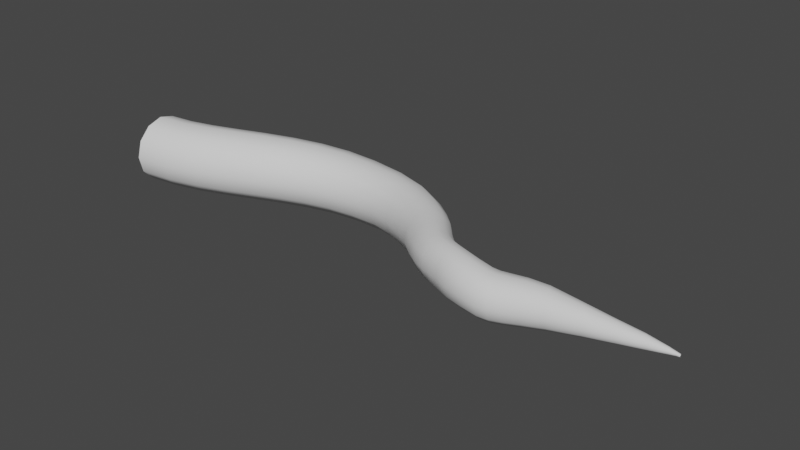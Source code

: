 # Source: root.blend  (saved by Blender 3.4.6; exported with 4.5.12 LTS)
import bpy
from mathutils import Matrix  # noqa: F401  (used for matrix-valued properties, if any)

bpy.ops.wm.read_factory_settings(use_empty=True)
scene = bpy.context.scene
scene.name = 'Scene'

# ---- world
world_world = bpy.data.worlds.new('World'); scene.world = world_world
world_world.use_nodes = True; world_world.node_tree.nodes.clear()
_N = world_world.node_tree.nodes; _L = world_world.node_tree.links
n0 = _N.new('ShaderNodeOutputWorld'); n0.name = 'World Output'; n0.location = (300, 300)
n1 = _N.new('ShaderNodeBackground'); n1.name = 'Background'; n1.location = (10, 300)
n1.inputs[0].default_value = (0.05088, 0.05088, 0.05088, 1.0)
_L.new(n1.outputs[0], n0.inputs[0])
n0.is_active_output = True
world_world.color = (0.05088, 0.05088, 0.05088)
world_world.use_sun_shadow = False
world_world.sun_shadow_jitter_overblur = 0.0

# ---- meshes
me_root = bpy.data.meshes.new('root')
me_root.from_pydata([(-1.009, 0.1409, 0.08149), (-1.002, 0.0816, 0.1411), (-0.9952, 0.0003926, 0.163), (-0.9892, -0.08092, 0.1411), (-0.9862, -0.1406, 0.08149), (-0.9868, -0.1625, 1.277e-07), (-0.991, -0.1409, -0.08149), (-0.9976, -0.0816, -0.1411), (-1.005, -0.0003926, -0.163), (-1.011, 0.08092, -0.1411), (-1.014, 0.1406, -0.08149), (-1.013, 0.1625, -1.567e-07), (-0.9073, 0.1614, 0.07676), (-0.8864, 0.1047, 0.1359), (-0.8615, 0.02667, 0.1571), (-0.8392, -0.05184, 0.1345), (-0.8255, -0.1097, 0.07421), (-0.8241, -0.1314, -0.007699), (-0.8354, -0.1111, -0.08917), (-0.8564, -0.05417, -0.1483), (-0.8814, 0.02396, -0.1693), (-0.9036, 0.1023, -0.1466), (-0.9173, 0.1601, -0.08627), (-0.9186, 0.1817, -0.004549), (-0.8078, 0.2034, 0.06907), (-0.7766, 0.1505, 0.1278), (-0.7388, 0.07703, 0.1482), (-0.7046, 0.002652, 0.1247), (-0.6831, -0.05263, 0.06344), (-0.6802, -0.07388, -0.01908), (-0.6967, -0.05534, -0.1006), (-0.7281, -0.002064, -0.1593), (-0.7659, 0.07154, -0.1793), (-0.8, 0.1457, -0.1555), (-0.8213, 0.2006, -0.09433), (-0.8242, 0.2217, -0.01219), (-0.7009, 0.264, 0.05859), (-0.665, 0.2133, 0.117), (-0.6214, 0.1426, 0.1368), (-0.5818, 0.07091, 0.1126), (-0.5569, 0.01743, 0.05088), (-0.5533, -0.003428, -0.03186), (-0.5719, 0.01392, -0.1134), (-0.6078, 0.06482, -0.1718), (-0.6515, 0.1355, -0.1914), (-0.691, 0.2071, -0.1671), (-0.716, 0.2604, -0.1054), (-0.7196, 0.2812, -0.02279), (-0.5823, 0.3361, 0.04599), (-0.5469, 0.2851, 0.1044), (-0.504, 0.2142, 0.124), (-0.4653, 0.1424, 0.09973), (-0.4412, 0.08901, 0.03813), (-0.4377, 0.06829, -0.04421), (-0.4554, 0.08577, -0.1255), (-0.4903, 0.1367, -0.1839), (-0.5331, 0.2076, -0.2038), (-0.5721, 0.2794, -0.1797), (-0.5969, 0.3328, -0.118), (-0.6006, 0.3536, -0.03543), (-0.4503, 0.4084, 0.03262), (-0.4198, 0.3553, 0.09081), (-0.3829, 0.2821, 0.1107), (-0.3498, 0.2083, 0.08706), (-0.3293, 0.1538, 0.02639), (-0.3264, 0.133, -0.05499), (-0.3414, 0.1516, -0.1356), (-0.3712, 0.2045, -0.1939), (-0.4079, 0.2776, -0.2142), (-0.4415, 0.3515, -0.1909), (-0.4629, 0.4061, -0.1301), (-0.4661, 0.427, -0.04829), (-0.306, 0.4669, 0.02031), (-0.2833, 0.412, 0.07784), (-0.2557, 0.3368, 0.0981), (-0.231, 0.2612, 0.07561), (-0.2161, 0.2055, 0.0165), (-0.214, 0.1848, -0.0633), (-0.2251, 0.2046, -0.1426), (-0.2473, 0.2594, -0.2002), (-0.2745, 0.3348, -0.2206), (-0.2996, 0.4103, -0.1982), (-0.3156, 0.4657, -0.139), (-0.3178, 0.4865, -0.05909), (-0.1508, 0.5003, 0.011), (-0.1368, 0.4455, 0.06716), (-0.1196, 0.3703, 0.0875), (-0.1045, 0.2947, 0.06631), (-0.09549, 0.239, 0.009201), (-0.09437, 0.2186, -0.06842), (-0.1013, 0.239, -0.1457), (-0.115, 0.2944, -0.2019), (-0.1318, 0.3699, -0.2217), (-0.1473, 0.445, -0.2001), (-0.1572, 0.4997, -0.1431), (-0.1583, 0.5201, -0.06591), (0.01615, 0.5031, 0.006066), (0.02207, 0.4501, 0.06025), (0.03026, 0.3773, 0.08021), (0.03816, 0.3045, 0.06016), (0.04306, 0.2515, 0.005231), (0.04351, 0.2321, -0.06974), (0.03963, 0.2515, -0.1444), (0.03212, 0.3044, -0.1985), (0.02376, 0.3772, -0.2174), (0.017, 0.4499, -0.1965), (0.01296, 0.5027, -0.1418), (0.01288, 0.5222, -0.06778), (0.2023, 0.4755, 0.006192), (0.2021, 0.4263, 0.05814), (0.2004, 0.3585, 0.07732), (0.1965, 0.29, 0.05814), (0.1923, 0.2396, 0.005382), (0.1908, 0.2213, -0.06669), (0.1933, 0.2401, -0.1384), (0.1974, 0.2904, -0.1901), (0.2003, 0.3583, -0.2081), (0.2015, 0.4258, -0.188), (0.2016, 0.475, -0.1354), (0.202, 0.4933, -0.06454), (0.3796, 0.4168, 0.01166), (0.3693, 0.3702, 0.06144), (0.3545, 0.3058, 0.07971), (0.338, 0.2406, 0.06115), (0.3252, 0.1926, 0.01038), (0.3217, 0.1752, -0.05888), (0.3294, 0.1933, -0.1277), (0.3445, 0.2415, -0.1773), (0.361, 0.3062, -0.1944), (0.3743, 0.3701, -0.1748), (0.3822, 0.4166, -0.1243), (0.3842, 0.4337, -0.05619), (0.5056, 0.3377, 0.02052), (0.4938, 0.2953, 0.06794), (0.4766, 0.2363, 0.08534), (0.457, 0.176, 0.06747), (0.4411, 0.1311, 0.01867), (0.4358, 0.1145, -0.04784), (0.4448, 0.1313, -0.1137), (0.4628, 0.1761, -0.1609), (0.4824, 0.2358, -0.1767), (0.4983, 0.2944, -0.1576), (0.5079, 0.337, -0.1091), (0.5105, 0.3528, -0.0441), (0.5978, 0.2627, 0.03027), (0.5875, 0.2247, 0.07551), (0.5716, 0.17, 0.09202), (0.5527, 0.1075, 0.07471), (0.5378, 0.05921, 0.02765), (0.5326, 0.04679, -0.0364), (0.5402, 0.07111, -0.09959), (0.5566, 0.1148, -0.1444), (0.5746, 0.1692, -0.1591), (0.5895, 0.2226, -0.1403), (0.5988, 0.2613, -0.09365), (0.6016, 0.276, -0.03145), (0.6726, 0.1899, 0.04018), (0.6638, 0.1482, 0.08364), (0.6512, 0.0872, 0.09935), (0.6389, 0.02176, 0.08237), (0.6306, -0.02528, 0.03666), (0.6261, -0.03286, -0.0254), (0.6283, -0.001837, -0.08642), (0.6393, 0.05005, -0.1295), (0.6537, 0.1064, -0.1432), (0.6658, 0.1568, -0.1246), (0.673, 0.1923, -0.07929), (0.6756, 0.2049, -0.01926), (0.7382, 0.1114, 0.04955), (0.7319, 0.07004, 0.09166), (0.7236, 0.01294, 0.1067), (0.7161, -0.04627, 0.08991), (0.7106, -0.08769, 0.04524), (0.7062, -0.09227, -0.01525), (0.7058, -0.06237, -0.07459), (0.7122, -0.01287, -0.1163), (0.723, 0.04162, -0.1294), (0.7328, 0.08956, -0.1111), (0.7387, 0.1211, -0.06676), (0.7404, 0.1292, -0.008235), (0.799, 0.05072, 0.05758), (0.7941, 0.0131, 0.09873), (0.7872, -0.03702, 0.1133), (0.7801, -0.08745, 0.09673), (0.7742, -0.1221, 0.05295), (0.7703, -0.1277, -0.006229), (0.7704, -0.1036, -0.06428), (0.7757, -0.06035, -0.1051), (0.7846, -0.0106, -0.1179), (0.7933, 0.03365, -0.09998), (0.799, 0.0621, -0.05653), (0.8008, 0.06819, 0.0009255), (0.8533, 0.01284, 0.0634), (0.8485, -0.0222, 0.104), (0.842, -0.06766, 0.1184), (0.835, -0.1125, 0.1021), (0.829, -0.1437, 0.0592), (0.8258, -0.1512, 0.001187), (0.8267, -0.1328, -0.05585), (0.8316, -0.09504, -0.09618), (0.8391, -0.04867, -0.1091), (0.8471, -0.005676, -0.09165), (0.8529, 0.02266, -0.04896), (0.8549, 0.02917, 0.007573), (0.9035, -0.008087, 0.06636), (0.8995, -0.04312, 0.1065), (0.894, -0.08882, 0.1209), (0.8883, -0.1336, 0.1051), (0.8836, -0.1654, 0.06307), (0.8814, -0.1752, 0.006161), (0.8821, -0.16, -0.04998), (0.8856, -0.124, -0.08992), (0.8912, -0.077, -0.103), (0.8975, -0.03195, -0.08612), (0.9026, -0.001145, -0.04431), (0.9047, 0.007362, 0.01132), (0.9553, -0.02332, 0.06635), (0.9542, -0.06011, 0.1058), (0.9522, -0.1094, 0.1197), (0.9496, -0.158, 0.1042), (0.9471, -0.1926, 0.06313), (0.9456, -0.2037, 0.007482), (0.9451, -0.1882, -0.04751), (0.9458, -0.1504, -0.08683), (0.9478, -0.1009, -0.09994), (0.9505, -0.05301, -0.08365), (0.9532, -0.0193, -0.04263), (0.9549, -0.008463, 0.01215), (1.016, -0.03786, 0.06316), (1.02, -0.07608, 0.1015), (1.023, -0.1267, 0.1148), (1.024, -0.1762, 0.09913), (1.024, -0.2112, 0.05866), (1.023, -0.2218, 0.004208), (1.021, -0.2053, -0.04947), (1.018, -0.1664, -0.08784), (1.015, -0.1157, -0.1006), (1.013, -0.06677, -0.08453), (1.012, -0.03259, -0.04407), (1.014, -0.02202, 0.00992), (1.083, -0.04541, 0.05582), (1.089, -0.08426, 0.09304), (1.097, -0.1355, 0.1054), (1.104, -0.1853, 0.08952), (1.108, -0.2202, 0.04958), (1.109, -0.2308, -0.003738), (1.106, -0.2141, -0.05606), (1.1, -0.1748, -0.09328), (1.093, -0.1235, -0.1054), (1.086, -0.07411, -0.08933), (1.081, -0.03967, -0.04938), (1.08, -0.02917, 0.003719), (1.116, -0.04299, 0.05353), (1.124, -0.08132, 0.09004), (1.136, -0.1315, 0.1019), (1.148, -0.1801, 0.08587), (1.156, -0.2141, 0.04642), (1.159, -0.2243, -0.005928), (1.156, -0.2081, -0.05715), (1.148, -0.1699, -0.09358), (1.137, -0.1198, -0.1055), (1.125, -0.07124, -0.08966), (1.116, -0.03721, -0.05027), (1.113, -0.02685, 0.002149), (1.165, -0.03356, 0.05402), (1.174, -0.07075, 0.08957), (1.187, -0.1193, 0.101), (1.201, -0.1662, 0.08535), (1.211, -0.1988, 0.047), (1.215, -0.2085, -0.003754), (1.213, -0.1929, -0.05339), (1.204, -0.156, -0.08876), (1.191, -0.1078, -0.1005), (1.178, -0.06086, -0.08529), (1.167, -0.02791, -0.04711), (1.162, -0.01787, 0.003918), (1.229, -0.02175, 0.05579), (1.238, -0.05729, 0.0897), (1.252, -0.1036, 0.1004), (1.267, -0.1482, 0.08529), (1.278, -0.1791, 0.04876), (1.283, -0.1883, 0.0006842), (1.281, -0.1735, -0.04625), (1.272, -0.1388, -0.0798), (1.258, -0.09307, -0.09113), (1.244, -0.04837, -0.07698), (1.233, -0.01671, -0.04079), (1.227, -0.006884, 0.007886), (1.319, -0.01456, 0.05517), (1.329, -0.04683, 0.08541), (1.343, -0.08874, 0.09432), (1.359, -0.1285, 0.0801), (1.372, -0.1556, 0.04739), (1.378, -0.1636, 0.005244), (1.377, -0.1507, -0.03557), (1.368, -0.1206, -0.06496), (1.354, -0.08032, -0.07545), (1.338, -0.04014, -0.06358), (1.325, -0.01098, -0.03169), (1.318, -0.001415, 0.01197), (1.459, -0.02033, 0.04585), (1.469, -0.04536, 0.06832), (1.485, -0.0774, 0.07407), (1.501, -0.1071, 0.06251), (1.513, -0.1269, 0.03792), (1.519, -0.1326, 0.007133), (1.519, -0.1233, -0.02241), (1.512, -0.1015, -0.04383), (1.498, -0.07194, -0.0519), (1.483, -0.04174, -0.04358), (1.468, -0.01893, -0.02016), (1.459, -0.0106, 0.01284), (1.604, -0.02553, 0.03421), (1.612, -0.04315, 0.04973), (1.624, -0.06553, 0.05354), (1.635, -0.08623, 0.04545), (1.644, -0.1, 0.02825), (1.649, -0.1041, 0.006763), (1.648, -0.09756, -0.01387), (1.643, -0.08234, -0.02879), (1.634, -0.06174, -0.03426), (1.623, -0.0407, -0.02841), (1.612, -0.02475, -0.01207), (1.605, -0.01882, 0.01102), (1.722, -0.02553, 0.02411), (1.731, -0.03787, 0.03394), (1.741, -0.05276, 0.03552), (1.751, -0.06571, 0.02929), (1.759, -0.07375, 0.01792), (1.763, -0.07573, 0.004562), (1.763, -0.07165, -0.007919), (1.759, -0.06269, -0.01717), (1.752, -0.05012, -0.02087), (1.742, -0.03666, -0.01777), (1.732, -0.02581, -0.007418), (1.724, -0.02122, 0.008076), (1.822, -0.0313, 0.01134), (1.825, -0.03724, 0.01636), (1.828, -0.04466, 0.01723), (1.832, -0.05123, 0.01428), (1.834, -0.05542, 0.008725), (1.835, -0.05644, 0.002049), (1.835, -0.05445, -0.004182), (1.834, -0.04989, -0.008781), (1.831, -0.04354, -0.01066), (1.828, -0.03677, -0.009043), (1.825, -0.03133, -0.003939), (1.822, -0.02908, 0.003645), (1.859, -0.035, 0.005431), (1.86, -0.03814, 0.008273), (1.86, -0.04225, 0.009067), (1.861, -0.04612, 0.007691), (1.861, -0.04876, 0.004634), (1.861, -0.04956, 0.0007463), (1.861, -0.04841, -0.003007), (1.86, -0.04558, -0.00573), (1.86, -0.04174, -0.006737), (1.859, -0.03781, -0.005692), (1.859, -0.03486, -0.002753), (1.859, -0.03379, 0.001346), (1.873, -0.03651, 0.003252), (1.873, -0.0389, 0.00551), (1.873, -0.04208, 0.006291), (1.872, -0.04522, 0.005386), (1.872, -0.04745, 0.003039), (1.871, -0.0482, -0.0001232), (1.871, -0.04725, -0.003252), (1.871, -0.04486, -0.00551), (1.871, -0.04168, -0.006291), (1.871, -0.03854, -0.005386), (1.872, -0.03631, -0.003039), (1.872, -0.03556, 0.0001232)], [], [(0, 12, 23, 11), (1, 13, 12, 0), (2, 14, 13, 1), (3, 15, 14, 2), (4, 16, 15, 3), (5, 17, 16, 4), (6, 18, 17, 5), (7, 19, 18, 6), (8, 20, 19, 7), (9, 21, 20, 8), (10, 22, 21, 9), (11, 23, 22, 10), (12, 24, 35, 23), (13, 25, 24, 12), (14, 26, 25, 13), (15, 27, 26, 14), (16, 28, 27, 15), (17, 29, 28, 16), (18, 30, 29, 17), (19, 31, 30, 18), (20, 32, 31, 19), (21, 33, 32, 20), (22, 34, 33, 21), (23, 35, 34, 22), (24, 36, 47, 35), (25, 37, 36, 24), (26, 38, 37, 25), (27, 39, 38, 26), (28, 40, 39, 27), (29, 41, 40, 28), (30, 42, 41, 29), (31, 43, 42, 30), (32, 44, 43, 31), (33, 45, 44, 32), (34, 46, 45, 33), (35, 47, 46, 34), (36, 48, 59, 47), (37, 49, 48, 36), (38, 50, 49, 37), (39, 51, 50, 38), (40, 52, 51, 39), (41, 53, 52, 40), (42, 54, 53, 41), (43, 55, 54, 42), (44, 56, 55, 43), (45, 57, 56, 44), (46, 58, 57, 45), (47, 59, 58, 46), (48, 60, 71, 59), (49, 61, 60, 48), (50, 62, 61, 49), (51, 63, 62, 50), (52, 64, 63, 51), (53, 65, 64, 52), (54, 66, 65, 53), (55, 67, 66, 54), (56, 68, 67, 55), (57, 69, 68, 56), (58, 70, 69, 57), (59, 71, 70, 58), (60, 72, 83, 71), (61, 73, 72, 60), (62, 74, 73, 61), (63, 75, 74, 62), (64, 76, 75, 63), (65, 77, 76, 64), (66, 78, 77, 65), (67, 79, 78, 66), (68, 80, 79, 67), (69, 81, 80, 68), (70, 82, 81, 69), (71, 83, 82, 70), (72, 84, 95, 83), (73, 85, 84, 72), (74, 86, 85, 73), (75, 87, 86, 74), (76, 88, 87, 75), (77, 89, 88, 76), (78, 90, 89, 77), (79, 91, 90, 78), (80, 92, 91, 79), (81, 93, 92, 80), (82, 94, 93, 81), (83, 95, 94, 82), (84, 96, 107, 95), (85, 97, 96, 84), (86, 98, 97, 85), (87, 99, 98, 86), (88, 100, 99, 87), (89, 101, 100, 88), (90, 102, 101, 89), (91, 103, 102, 90), (92, 104, 103, 91), (93, 105, 104, 92), (94, 106, 105, 93), (95, 107, 106, 94), (96, 108, 119, 107), (97, 109, 108, 96), (98, 110, 109, 97), (99, 111, 110, 98), (100, 112, 111, 99), (101, 113, 112, 100), (102, 114, 113, 101), (103, 115, 114, 102), (104, 116, 115, 103), (105, 117, 116, 104), (106, 118, 117, 105), (107, 119, 118, 106), (108, 120, 131, 119), (109, 121, 120, 108), (110, 122, 121, 109), (111, 123, 122, 110), (112, 124, 123, 111), (113, 125, 124, 112), (114, 126, 125, 113), (115, 127, 126, 114), (116, 128, 127, 115), (117, 129, 128, 116), (118, 130, 129, 117), (119, 131, 130, 118), (120, 132, 143, 131), (121, 133, 132, 120), (122, 134, 133, 121), (123, 135, 134, 122), (124, 136, 135, 123), (125, 137, 136, 124), (126, 138, 137, 125), (127, 139, 138, 126), (128, 140, 139, 127), (129, 141, 140, 128), (130, 142, 141, 129), (131, 143, 142, 130), (132, 144, 155, 143), (133, 145, 144, 132), (134, 146, 145, 133), (135, 147, 146, 134), (136, 148, 147, 135), (137, 149, 148, 136), (138, 150, 149, 137), (139, 151, 150, 138), (140, 152, 151, 139), (141, 153, 152, 140), (142, 154, 153, 141), (143, 155, 154, 142), (144, 156, 167, 155), (145, 157, 156, 144), (146, 158, 157, 145), (147, 159, 158, 146), (148, 160, 159, 147), (149, 161, 160, 148), (150, 162, 161, 149), (151, 163, 162, 150), (152, 164, 163, 151), (153, 165, 164, 152), (154, 166, 165, 153), (155, 167, 166, 154), (156, 168, 179, 167), (157, 169, 168, 156), (158, 170, 169, 157), (159, 171, 170, 158), (160, 172, 171, 159), (161, 173, 172, 160), (162, 174, 173, 161), (163, 175, 174, 162), (164, 176, 175, 163), (165, 177, 176, 164), (166, 178, 177, 165), (167, 179, 178, 166), (168, 180, 191, 179), (169, 181, 180, 168), (170, 182, 181, 169), (171, 183, 182, 170), (172, 184, 183, 171), (173, 185, 184, 172), (174, 186, 185, 173), (175, 187, 186, 174), (176, 188, 187, 175), (177, 189, 188, 176), (178, 190, 189, 177), (179, 191, 190, 178), (180, 192, 203, 191), (181, 193, 192, 180), (182, 194, 193, 181), (183, 195, 194, 182), (184, 196, 195, 183), (185, 197, 196, 184), (186, 198, 197, 185), (187, 199, 198, 186), (188, 200, 199, 187), (189, 201, 200, 188), (190, 202, 201, 189), (191, 203, 202, 190), (192, 204, 215, 203), (193, 205, 204, 192), (194, 206, 205, 193), (195, 207, 206, 194), (196, 208, 207, 195), (197, 209, 208, 196), (198, 210, 209, 197), (199, 211, 210, 198), (200, 212, 211, 199), (201, 213, 212, 200), (202, 214, 213, 201), (203, 215, 214, 202), (204, 216, 227, 215), (205, 217, 216, 204), (206, 218, 217, 205), (207, 219, 218, 206), (208, 220, 219, 207), (209, 221, 220, 208), (210, 222, 221, 209), (211, 223, 222, 210), (212, 224, 223, 211), (213, 225, 224, 212), (214, 226, 225, 213), (215, 227, 226, 214), (216, 228, 239, 227), (217, 229, 228, 216), (218, 230, 229, 217), (219, 231, 230, 218), (220, 232, 231, 219), (221, 233, 232, 220), (222, 234, 233, 221), (223, 235, 234, 222), (224, 236, 235, 223), (225, 237, 236, 224), (226, 238, 237, 225), (227, 239, 238, 226), (228, 240, 251, 239), (229, 241, 240, 228), (230, 242, 241, 229), (231, 243, 242, 230), (232, 244, 243, 231), (233, 245, 244, 232), (234, 246, 245, 233), (235, 247, 246, 234), (236, 248, 247, 235), (237, 249, 248, 236), (238, 250, 249, 237), (239, 251, 250, 238), (240, 252, 263, 251), (241, 253, 252, 240), (242, 254, 253, 241), (243, 255, 254, 242), (244, 256, 255, 243), (245, 257, 256, 244), (246, 258, 257, 245), (247, 259, 258, 246), (248, 260, 259, 247), (249, 261, 260, 248), (250, 262, 261, 249), (251, 263, 262, 250), (252, 264, 275, 263), (253, 265, 264, 252), (254, 266, 265, 253), (255, 267, 266, 254), (256, 268, 267, 255), (257, 269, 268, 256), (258, 270, 269, 257), (259, 271, 270, 258), (260, 272, 271, 259), (261, 273, 272, 260), (262, 274, 273, 261), (263, 275, 274, 262), (264, 276, 287, 275), (265, 277, 276, 264), (266, 278, 277, 265), (267, 279, 278, 266), (268, 280, 279, 267), (269, 281, 280, 268), (270, 282, 281, 269), (271, 283, 282, 270), (272, 284, 283, 271), (273, 285, 284, 272), (274, 286, 285, 273), (275, 287, 286, 274), (276, 288, 299, 287), (277, 289, 288, 276), (278, 290, 289, 277), (279, 291, 290, 278), (280, 292, 291, 279), (281, 293, 292, 280), (282, 294, 293, 281), (283, 295, 294, 282), (284, 296, 295, 283), (285, 297, 296, 284), (286, 298, 297, 285), (287, 299, 298, 286), (288, 300, 311, 299), (289, 301, 300, 288), (290, 302, 301, 289), (291, 303, 302, 290), (292, 304, 303, 291), (293, 305, 304, 292), (294, 306, 305, 293), (295, 307, 306, 294), (296, 308, 307, 295), (297, 309, 308, 296), (298, 310, 309, 297), (299, 311, 310, 298), (300, 312, 323, 311), (301, 313, 312, 300), (302, 314, 313, 301), (303, 315, 314, 302), (304, 316, 315, 303), (305, 317, 316, 304), (306, 318, 317, 305), (307, 319, 318, 306), (308, 320, 319, 307), (309, 321, 320, 308), (310, 322, 321, 309), (311, 323, 322, 310), (312, 324, 335, 323), (313, 325, 324, 312), (314, 326, 325, 313), (315, 327, 326, 314), (316, 328, 327, 315), (317, 329, 328, 316), (318, 330, 329, 317), (319, 331, 330, 318), (320, 332, 331, 319), (321, 333, 332, 320), (322, 334, 333, 321), (323, 335, 334, 322), (324, 336, 347, 335), (325, 337, 336, 324), (326, 338, 337, 325), (327, 339, 338, 326), (328, 340, 339, 327), (329, 341, 340, 328), (330, 342, 341, 329), (331, 343, 342, 330), (332, 344, 343, 331), (333, 345, 344, 332), (334, 346, 345, 333), (335, 347, 346, 334), (336, 348, 359, 347), (337, 349, 348, 336), (338, 350, 349, 337), (339, 351, 350, 338), (340, 352, 351, 339), (341, 353, 352, 340), (342, 354, 353, 341), (343, 355, 354, 342), (344, 356, 355, 343), (345, 357, 356, 344), (346, 358, 357, 345), (347, 359, 358, 346), (348, 360, 371, 359), (349, 361, 360, 348), (350, 362, 361, 349), (351, 363, 362, 350), (352, 364, 363, 351), (353, 365, 364, 352), (354, 366, 365, 353), (355, 367, 366, 354), (356, 368, 367, 355), (357, 369, 368, 356), (358, 370, 369, 357), (359, 371, 370, 358)])
me_root.polygons.foreach_set('use_smooth', [True] * 360)
_uv = me_root.uv_layers.new(name='UVMap')
_uv.uv.foreach_set('vector', [-5.96e-08, 0.0, -5.96e-08, 0.03333, 0.08333, 0.03333, 0.08333, 5.96e-08, 0.9167, -5.96e-08, 0.9167, 0.03333, 1.0, 0.03333, 1.0, -5.96e-08, 0.8333, 0.0, 0.8333, 0.03333, 0.9167, 0.03333, 0.9167, -5.96e-08, 0.75, 0.0, 0.75, 0.03333, 0.8333, 0.03333, 0.8333, 0.0, 0.6667, 0.0, 0.6667, 0.03333, 0.75, 0.03333, 0.75, 0.0, 0.5833, 0.0, 0.5833, 0.03333, 0.6667, 0.03333, 0.6667, 0.0, 0.5, 0.0, 0.5, 0.03333, 0.5833, 0.03333, 0.5833, 0.0, 0.4167, 0.0, 0.4167, 0.03333, 0.5, 0.03333, 0.5, 0.0, 0.3333, 0.0, 0.3333, 0.03333, 0.4167, 0.03333, 0.4167, 0.0, 0.25, 0.0, 0.25, 0.03333, 0.3333, 0.03333, 0.3333, 0.0, 0.1667, 5.96e-08, 0.1667, 0.03333, 0.25, 0.03333, 0.25, 0.0, 0.08333, 5.96e-08, 0.08333, 0.03333, 0.1667, 0.03333, 0.1667, 5.96e-08, -5.96e-08, 0.03333, -5.96e-08, 0.06667, 0.08333, 0.06667, 0.08333, 0.03333, 0.9167, 0.03333, 0.9167, 0.06667, 1.0, 0.06667, 1.0, 0.03333, 0.8333, 0.03333, 0.8333, 0.06667, 0.9167, 0.06667, 0.9167, 0.03333, 0.75, 0.03333, 0.75, 0.06667, 0.8333, 0.06667, 0.8333, 0.03333, 0.6667, 0.03333, 0.6667, 0.06667, 0.75, 0.06667, 0.75, 0.03333, 0.5833, 0.03333, 0.5833, 0.06667, 0.6667, 0.06667, 0.6667, 0.03333, 0.5, 0.03333, 0.5, 0.06667, 0.5833, 0.06667, 0.5833, 0.03333, 0.4167, 0.03333, 0.4167, 0.06667, 0.5, 0.06667, 0.5, 0.03333, 0.3333, 0.03333, 0.3333, 0.06667, 0.4167, 0.06667, 0.4167, 0.03333, 0.25, 0.03333, 0.25, 0.06667, 0.3333, 0.06667, 0.3333, 0.03333, 0.1667, 0.03333, 0.1667, 0.06667, 0.25, 0.06667, 0.25, 0.03333, 0.08333, 0.03333, 0.08333, 0.06667, 0.1667, 0.06667, 0.1667, 0.03333, -5.96e-08, 0.06667, -5.96e-08, 0.1, 0.08333, 0.1, 0.08333, 0.06667, 0.9167, 0.06667, 0.9167, 0.1, 1.0, 0.1, 1.0, 0.06667, 0.8333, 0.06667, 0.8333, 0.1, 0.9167, 0.1, 0.9167, 0.06667, 0.75, 0.06667, 0.75, 0.1, 0.8333, 0.1, 0.8333, 0.06667, 0.6667, 0.06667, 0.6667, 0.1, 0.75, 0.1, 0.75, 0.06667, 0.5833, 0.06667, 0.5833, 0.1, 0.6667, 0.1, 0.6667, 0.06667, 0.5, 0.06667, 0.5, 0.1, 0.5833, 0.1, 0.5833, 0.06667, 0.4167, 0.06667, 0.4167, 0.1, 0.5, 0.1, 0.5, 0.06667, 0.3333, 0.06667, 0.3333, 0.1, 0.4167, 0.1, 0.4167, 0.06667, 0.25, 0.06667, 0.25, 0.1, 0.3333, 0.1, 0.3333, 0.06667, 0.1667, 0.06667, 0.1667, 0.1, 0.25, 0.1, 0.25, 0.06667, 0.08333, 0.06667, 0.08333, 0.1, 0.1667, 0.1, 0.1667, 0.06667, -5.96e-08, 0.1, 0.0, 0.1333, 0.08333, 0.1333, 0.08333, 0.1, 0.9167, 0.1, 0.9167, 0.1333, 1.0, 0.1333, 1.0, 0.1, 0.8333, 0.1, 0.8333, 0.1333, 0.9167, 0.1333, 0.9167, 0.1, 0.75, 0.1, 0.75, 0.1333, 0.8333, 0.1333, 0.8333, 0.1, 0.6667, 0.1, 0.6667, 0.1333, 0.75, 0.1333, 0.75, 0.1, 0.5833, 0.1, 0.5833, 0.1333, 0.6667, 0.1333, 0.6667, 0.1, 0.5, 0.1, 0.5, 0.1333, 0.5833, 0.1333, 0.5833, 0.1, 0.4167, 0.1, 0.4167, 0.1333, 0.5, 0.1333, 0.5, 0.1, 0.3333, 0.1, 0.3333, 0.1333, 0.4167, 0.1333, 0.4167, 0.1, 0.25, 0.1, 0.25, 0.1333, 0.3333, 0.1333, 0.3333, 0.1, 0.1667, 0.1, 0.1667, 0.1333, 0.25, 0.1333, 0.25, 0.1, 0.08333, 0.1, 0.08333, 0.1333, 0.1667, 0.1333, 0.1667, 0.1, 0.0, 0.1333, 0.0, 0.1667, 0.08333, 0.1667, 0.08333, 0.1333, 0.9167, 0.1333, 0.9167, 0.1667, 1.0, 0.1667, 1.0, 0.1333, 0.8333, 0.1333, 0.8333, 0.1667, 0.9167, 0.1667, 0.9167, 0.1333, 0.75, 0.1333, 0.75, 0.1667, 0.8333, 0.1667, 0.8333, 0.1333, 0.6667, 0.1333, 0.6667, 0.1667, 0.75, 0.1667, 0.75, 0.1333, 0.5833, 0.1333, 0.5833, 0.1667, 0.6667, 0.1667, 0.6667, 0.1333, 0.5, 0.1333, 0.5, 0.1667, 0.5833, 0.1667, 0.5833, 0.1333, 0.4167, 0.1333, 0.4167, 0.1667, 0.5, 0.1667, 0.5, 0.1333, 0.3333, 0.1333, 0.3333, 0.1667, 0.4167, 0.1667, 0.4167, 0.1333, 0.25, 0.1333, 0.25, 0.1667, 0.3333, 0.1667, 0.3333, 0.1333, 0.1667, 0.1333, 0.1667, 0.1667, 0.25, 0.1667, 0.25, 0.1333, 0.08333, 0.1333, 0.08333, 0.1667, 0.1667, 0.1667, 0.1667, 0.1333, 0.0, 0.1667, 0.0, 0.2, 0.08333, 0.2, 0.08333, 0.1667, 0.9167, 0.1667, 0.9167, 0.2, 1.0, 0.2, 1.0, 0.1667, 0.8333, 0.1667, 0.8333, 0.2, 0.9167, 0.2, 0.9167, 0.1667, 0.75, 0.1667, 0.75, 0.2, 0.8333, 0.2, 0.8333, 0.1667, 0.6667, 0.1667, 0.6667, 0.2, 0.75, 0.2, 0.75, 0.1667, 0.5833, 0.1667, 0.5833, 0.2, 0.6667, 0.2, 0.6667, 0.1667, 0.5, 0.1667, 0.5, 0.2, 0.5833, 0.2, 0.5833, 0.1667, 0.4167, 0.1667, 0.4167, 0.2, 0.5, 0.2, 0.5, 0.1667, 0.3333, 0.1667, 0.3333, 0.2, 0.4167, 0.2, 0.4167, 0.1667, 0.25, 0.1667, 0.25, 0.2, 0.3333, 0.2, 0.3333, 0.1667, 0.1667, 0.1667, 0.1667, 0.2, 0.25, 0.2, 0.25, 0.1667, 0.08333, 0.1667, 0.08333, 0.2, 0.1667, 0.2, 0.1667, 0.1667, 0.0, 0.2, 0.0, 0.2333, 0.08333, 0.2333, 0.08333, 0.2, 0.9167, 0.2, 0.9167, 0.2333, 1.0, 0.2333, 1.0, 0.2, 0.8333, 0.2, 0.8333, 0.2333, 0.9167, 0.2333, 0.9167, 0.2, 0.75, 0.2, 0.75, 0.2333, 0.8333, 0.2333, 0.8333, 0.2, 0.6667, 0.2, 0.6667, 0.2333, 0.75, 0.2333, 0.75, 0.2, 0.5833, 0.2, 0.5833, 0.2333, 0.6667, 0.2333, 0.6667, 0.2, 0.5, 0.2, 0.5, 0.2333, 0.5833, 0.2333, 0.5833, 0.2, 0.4167, 0.2, 0.4167, 0.2333, 0.5, 0.2333, 0.5, 0.2, 0.3333, 0.2, 0.3333, 0.2333, 0.4167, 0.2333, 0.4167, 0.2, 0.25, 0.2, 0.25, 0.2333, 0.3333, 0.2333, 0.3333, 0.2, 0.1667, 0.2, 0.1667, 0.2333, 0.25, 0.2333, 0.25, 0.2, 0.08333, 0.2, 0.08333, 0.2333, 0.1667, 0.2333, 0.1667, 0.2, 0.0, 0.2333, 0.0, 0.2667, 0.08333, 0.2667, 0.08333, 0.2333, 0.9167, 0.2333, 0.9167, 0.2667, 1.0, 0.2667, 1.0, 0.2333, 0.8333, 0.2333, 0.8333, 0.2667, 0.9167, 0.2667, 0.9167, 0.2333, 0.75, 0.2333, 0.75, 0.2667, 0.8333, 0.2667, 0.8333, 0.2333, 0.6667, 0.2333, 0.6667, 0.2667, 0.75, 0.2667, 0.75, 0.2333, 0.5833, 0.2333, 0.5833, 0.2667, 0.6667, 0.2667, 0.6667, 0.2333, 0.5, 0.2333, 0.5, 0.2667, 0.5833, 0.2667, 0.5833, 0.2333, 0.4167, 0.2333, 0.4167, 0.2667, 0.5, 0.2667, 0.5, 0.2333, 0.3333, 0.2333, 0.3333, 0.2667, 0.4167, 0.2667, 0.4167, 0.2333, 0.25, 0.2333, 0.25, 0.2667, 0.3333, 0.2667, 0.3333, 0.2333, 0.1667, 0.2333, 0.1667, 0.2667, 0.25, 0.2667, 0.25, 0.2333, 0.08333, 0.2333, 0.08333, 0.2667, 0.1667, 0.2667, 0.1667, 0.2333, 0.0, 0.2667, 0.0, 0.3, 0.08333, 0.3, 0.08333, 0.2667, 0.9167, 0.2667, 0.9167, 0.3, 1.0, 0.3, 1.0, 0.2667, 0.8333, 0.2667, 0.8333, 0.3, 0.9167, 0.3, 0.9167, 0.2667, 0.75, 0.2667, 0.75, 0.3, 0.8333, 0.3, 0.8333, 0.2667, 0.6667, 0.2667, 0.6667, 0.3, 0.75, 0.3, 0.75, 0.2667, 0.5833, 0.2667, 0.5833, 0.3, 0.6667, 0.3, 0.6667, 0.2667, 0.5, 0.2667, 0.5, 0.3, 0.5833, 0.3, 0.5833, 0.2667, 0.4167, 0.2667, 0.4167, 0.3, 0.5, 0.3, 0.5, 0.2667, 0.3333, 0.2667, 0.3333, 0.3, 0.4167, 0.3, 0.4167, 0.2667, 0.25, 0.2667, 0.25, 0.3, 0.3333, 0.3, 0.3333, 0.2667, 0.1667, 0.2667, 0.1667, 0.3, 0.25, 0.3, 0.25, 0.2667, 0.08333, 0.2667, 0.08333, 0.3, 0.1667, 0.3, 0.1667, 0.2667, 0.0, 0.3, 0.0, 0.3333, 0.08333, 0.3333, 0.08333, 0.3, 0.9167, 0.3, 0.9167, 0.3333, 1.0, 0.3333, 1.0, 0.3, 0.8333, 0.3, 0.8333, 0.3333, 0.9167, 0.3333, 0.9167, 0.3, 0.75, 0.3, 0.75, 0.3333, 0.8333, 0.3333, 0.8333, 0.3, 0.6667, 0.3, 0.6667, 0.3333, 0.75, 0.3333, 0.75, 0.3, 0.5833, 0.3, 0.5833, 0.3333, 0.6667, 0.3333, 0.6667, 0.3, 0.5, 0.3, 0.5, 0.3333, 0.5833, 0.3333, 0.5833, 0.3, 0.4167, 0.3, 0.4167, 0.3333, 0.5, 0.3333, 0.5, 0.3, 0.3333, 0.3, 0.3333, 0.3333, 0.4167, 0.3333, 0.4167, 0.3, 0.25, 0.3, 0.25, 0.3333, 0.3333, 0.3333, 0.3333, 0.3, 0.1667, 0.3, 0.1667, 0.3333, 0.25, 0.3333, 0.25, 0.3, 0.08333, 0.3, 0.08333, 0.3333, 0.1667, 0.3333, 0.1667, 0.3, 0.0, 0.3333, 0.0, 0.3667, 0.08333, 0.3667, 0.08333, 0.3333, 0.9167, 0.3333, 0.9167, 0.3667, 1.0, 0.3667, 1.0, 0.3333, 0.8333, 0.3333, 0.8333, 0.3667, 0.9167, 0.3667, 0.9167, 0.3333, 0.75, 0.3333, 0.75, 0.3667, 0.8333, 0.3667, 0.8333, 0.3333, 0.6667, 0.3333, 0.6667, 0.3667, 0.75, 0.3667, 0.75, 0.3333, 0.5833, 0.3333, 0.5833, 0.3667, 0.6667, 0.3667, 0.6667, 0.3333, 0.5, 0.3333, 0.5, 0.3667, 0.5833, 0.3667, 0.5833, 0.3333, 0.4167, 0.3333, 0.4167, 0.3667, 0.5, 0.3667, 0.5, 0.3333, 0.3333, 0.3333, 0.3333, 0.3667, 0.4167, 0.3667, 0.4167, 0.3333, 0.25, 0.3333, 0.25, 0.3667, 0.3333, 0.3667, 0.3333, 0.3333, 0.1667, 0.3333, 0.1667, 0.3667, 0.25, 0.3667, 0.25, 0.3333, 0.08333, 0.3333, 0.08333, 0.3667, 0.1667, 0.3667, 0.1667, 0.3333, 0.0, 0.3667, 0.0, 0.4, 0.08333, 0.4, 0.08333, 0.3667, 0.9167, 0.3667, 0.9167, 0.4, 1.0, 0.4, 1.0, 0.3667, 0.8333, 0.3667, 0.8333, 0.4, 0.9167, 0.4, 0.9167, 0.3667, 0.75, 0.3667, 0.75, 0.4, 0.8333, 0.4, 0.8333, 0.3667, 0.6667, 0.3667, 0.6667, 0.4, 0.75, 0.4, 0.75, 0.3667, 0.5833, 0.3667, 0.5833, 0.4, 0.6667, 0.4, 0.6667, 0.3667, 0.5, 0.3667, 0.5, 0.4, 0.5833, 0.4, 0.5833, 0.3667, 0.4167, 0.3667, 0.4167, 0.4, 0.5, 0.4, 0.5, 0.3667, 0.3333, 0.3667, 0.3333, 0.4, 0.4167, 0.4, 0.4167, 0.3667, 0.25, 0.3667, 0.25, 0.4, 0.3333, 0.4, 0.3333, 0.3667, 0.1667, 0.3667, 0.1667, 0.4, 0.25, 0.4, 0.25, 0.3667, 0.08333, 0.3667, 0.08333, 0.4, 0.1667, 0.4, 0.1667, 0.3667, 0.0, 0.4, 0.0, 0.4333, 0.08333, 0.4333, 0.08333, 0.4, 0.9167, 0.4, 0.9167, 0.4333, 1.0, 0.4333, 1.0, 0.4, 0.8333, 0.4, 0.8333, 0.4333, 0.9167, 0.4333, 0.9167, 0.4, 0.75, 0.4, 0.75, 0.4333, 0.8333, 0.4333, 0.8333, 0.4, 0.6667, 0.4, 0.6667, 0.4333, 0.75, 0.4333, 0.75, 0.4, 0.5833, 0.4, 0.5833, 0.4333, 0.6667, 0.4333, 0.6667, 0.4, 0.5, 0.4, 0.5, 0.4333, 0.5833, 0.4333, 0.5833, 0.4, 0.4167, 0.4, 0.4167, 0.4333, 0.5, 0.4333, 0.5, 0.4, 0.3333, 0.4, 0.3333, 0.4333, 0.4167, 0.4333, 0.4167, 0.4, 0.25, 0.4, 0.25, 0.4333, 0.3333, 0.4333, 0.3333, 0.4, 0.1667, 0.4, 0.1667, 0.4333, 0.25, 0.4333, 0.25, 0.4, 0.08333, 0.4, 0.08333, 0.4333, 0.1667, 0.4333, 0.1667, 0.4, 0.0, 0.4333, 0.0, 0.4667, 0.08333, 0.4667, 0.08333, 0.4333, 0.9167, 0.4333, 0.9167, 0.4667, 1.0, 0.4667, 1.0, 0.4333, 0.8333, 0.4333, 0.8333, 0.4667, 0.9167, 0.4667, 0.9167, 0.4333, 0.75, 0.4333, 0.75, 0.4667, 0.8333, 0.4667, 0.8333, 0.4333, 0.6667, 0.4333, 0.6667, 0.4667, 0.75, 0.4667, 0.75, 0.4333, 0.5833, 0.4333, 0.5833, 0.4667, 0.6667, 0.4667, 0.6667, 0.4333, 0.5, 0.4333, 0.5, 0.4667, 0.5833, 0.4667, 0.5833, 0.4333, 0.4167, 0.4333, 0.4167, 0.4667, 0.5, 0.4667, 0.5, 0.4333, 0.3333, 0.4333, 0.3333, 0.4667, 0.4167, 0.4667, 0.4167, 0.4333, 0.25, 0.4333, 0.25, 0.4667, 0.3333, 0.4667, 0.3333, 0.4333, 0.1667, 0.4333, 0.1667, 0.4667, 0.25, 0.4667, 0.25, 0.4333, 0.08333, 0.4333, 0.08333, 0.4667, 0.1667, 0.4667, 0.1667, 0.4333, 0.0, 0.4667, 0.0, 0.5, 0.08333, 0.5, 0.08333, 0.4667, 0.9167, 0.4667, 0.9167, 0.5, 1.0, 0.5, 1.0, 0.4667, 0.8333, 0.4667, 0.8333, 0.5, 0.9167, 0.5, 0.9167, 0.4667, 0.75, 0.4667, 0.75, 0.5, 0.8333, 0.5, 0.8333, 0.4667, 0.6667, 0.4667, 0.6667, 0.5, 0.75, 0.5, 0.75, 0.4667, 0.5833, 0.4667, 0.5833, 0.5, 0.6667, 0.5, 0.6667, 0.4667, 0.5, 0.4667, 0.5, 0.5, 0.5833, 0.5, 0.5833, 0.4667, 0.4167, 0.4667, 0.4167, 0.5, 0.5, 0.5, 0.5, 0.4667, 0.3333, 0.4667, 0.3333, 0.5, 0.4167, 0.5, 0.4167, 0.4667, 0.25, 0.4667, 0.25, 0.5, 0.3333, 0.5, 0.3333, 0.4667, 0.1667, 0.4667, 0.1667, 0.5, 0.25, 0.5, 0.25, 0.4667, 0.08333, 0.4667, 0.08333, 0.5, 0.1667, 0.5, 0.1667, 0.4667, 0.0, 0.5, 0.0, 0.5333, 0.08333, 0.5333, 0.08333, 0.5, 0.9167, 0.5, 0.9167, 0.5333, 1.0, 0.5333, 1.0, 0.5, 0.8333, 0.5, 0.8333, 0.5333, 0.9167, 0.5333, 0.9167, 0.5, 0.75, 0.5, 0.75, 0.5333, 0.8333, 0.5333, 0.8333, 0.5, 0.6667, 0.5, 0.6667, 0.5333, 0.75, 0.5333, 0.75, 0.5, 0.5833, 0.5, 0.5833, 0.5333, 0.6667, 0.5333, 0.6667, 0.5, 0.5, 0.5, 0.5, 0.5333, 0.5833, 0.5333, 0.5833, 0.5, 0.4167, 0.5, 0.4167, 0.5333, 0.5, 0.5333, 0.5, 0.5, 0.3333, 0.5, 0.3333, 0.5333, 0.4167, 0.5333, 0.4167, 0.5, 0.25, 0.5, 0.25, 0.5333, 0.3333, 0.5333, 0.3333, 0.5, 0.1667, 0.5, 0.1667, 0.5333, 0.25, 0.5333, 0.25, 0.5, 0.08333, 0.5, 0.08333, 0.5333, 0.1667, 0.5333, 0.1667, 0.5, 0.0, 0.5333, 0.0, 0.5667, 0.08333, 0.5667, 0.08333, 0.5333, 0.9167, 0.5333, 0.9167, 0.5667, 1.0, 0.5667, 1.0, 0.5333, 0.8333, 0.5333, 0.8333, 0.5667, 0.9167, 0.5667, 0.9167, 0.5333, 0.75, 0.5333, 0.75, 0.5667, 0.8333, 0.5667, 0.8333, 0.5333, 0.6667, 0.5333, 0.6667, 0.5667, 0.75, 0.5667, 0.75, 0.5333, 0.5833, 0.5333, 0.5833, 0.5667, 0.6667, 0.5667, 0.6667, 0.5333, 0.5, 0.5333, 0.5, 0.5667, 0.5833, 0.5667, 0.5833, 0.5333, 0.4167, 0.5333, 0.4167, 0.5667, 0.5, 0.5667, 0.5, 0.5333, 0.3333, 0.5333, 0.3333, 0.5667, 0.4167, 0.5667, 0.4167, 0.5333, 0.25, 0.5333, 0.25, 0.5667, 0.3333, 0.5667, 0.3333, 0.5333, 0.1667, 0.5333, 0.1667, 0.5667, 0.25, 0.5667, 0.25, 0.5333, 0.08333, 0.5333, 0.08333, 0.5667, 0.1667, 0.5667, 0.1667, 0.5333, 0.0, 0.5667, 0.0, 0.6, 0.08333, 0.6, 0.08333, 0.5667, 0.9167, 0.5667, 0.9167, 0.6, 1.0, 0.6, 1.0, 0.5667, 0.8333, 0.5667, 0.8333, 0.6, 0.9167, 0.6, 0.9167, 0.5667, 0.75, 0.5667, 0.75, 0.6, 0.8333, 0.6, 0.8333, 0.5667, 0.6667, 0.5667, 0.6667, 0.6, 0.75, 0.6, 0.75, 0.5667, 0.5833, 0.5667, 0.5833, 0.6, 0.6667, 0.6, 0.6667, 0.5667, 0.5, 0.5667, 0.5, 0.6, 0.5833, 0.6, 0.5833, 0.5667, 0.4167, 0.5667, 0.4167, 0.6, 0.5, 0.6, 0.5, 0.5667, 0.3333, 0.5667, 0.3333, 0.6, 0.4167, 0.6, 0.4167, 0.5667, 0.25, 0.5667, 0.25, 0.6, 0.3333, 0.6, 0.3333, 0.5667, 0.1667, 0.5667, 0.1667, 0.6, 0.25, 0.6, 0.25, 0.5667, 0.08333, 0.5667, 0.08333, 0.6, 0.1667, 0.6, 0.1667, 0.5667, 0.0, 0.6, 0.0, 0.6333, 0.08333, 0.6333, 0.08333, 0.6, 0.9167, 0.6, 0.9167, 0.6333, 1.0, 0.6333, 1.0, 0.6, 0.8333, 0.6, 0.8333, 0.6333, 0.9167, 0.6333, 0.9167, 0.6, 0.75, 0.6, 0.75, 0.6333, 0.8333, 0.6333, 0.8333, 0.6, 0.6667, 0.6, 0.6667, 0.6333, 0.75, 0.6333, 0.75, 0.6, 0.5833, 0.6, 0.5833, 0.6333, 0.6667, 0.6333, 0.6667, 0.6, 0.5, 0.6, 0.5, 0.6333, 0.5833, 0.6333, 0.5833, 0.6, 0.4167, 0.6, 0.4167, 0.6333, 0.5, 0.6333, 0.5, 0.6, 0.3333, 0.6, 0.3333, 0.6333, 0.4167, 0.6333, 0.4167, 0.6, 0.25, 0.6, 0.25, 0.6333, 0.3333, 0.6333, 0.3333, 0.6, 0.1667, 0.6, 0.1667, 0.6333, 0.25, 0.6333, 0.25, 0.6, 0.08333, 0.6, 0.08333, 0.6333, 0.1667, 0.6333, 0.1667, 0.6, 0.0, 0.6333, 0.0, 0.6667, 0.08333, 0.6667, 0.08333, 0.6333, 0.9167, 0.6333, 0.9167, 0.6667, 1.0, 0.6667, 1.0, 0.6333, 0.8333, 0.6333, 0.8333, 0.6667, 0.9167, 0.6667, 0.9167, 0.6333, 0.75, 0.6333, 0.75, 0.6667, 0.8333, 0.6667, 0.8333, 0.6333, 0.6667, 0.6333, 0.6667, 0.6667, 0.75, 0.6667, 0.75, 0.6333, 0.5833, 0.6333, 0.5833, 0.6667, 0.6667, 0.6667, 0.6667, 0.6333, 0.5, 0.6333, 0.5, 0.6667, 0.5833, 0.6667, 0.5833, 0.6333, 0.4167, 0.6333, 0.4167, 0.6667, 0.5, 0.6667, 0.5, 0.6333, 0.3333, 0.6333, 0.3333, 0.6667, 0.4167, 0.6667, 0.4167, 0.6333, 0.25, 0.6333, 0.25, 0.6667, 0.3333, 0.6667, 0.3333, 0.6333, 0.1667, 0.6333, 0.1667, 0.6667, 0.25, 0.6667, 0.25, 0.6333, 0.08333, 0.6333, 0.08333, 0.6667, 0.1667, 0.6667, 0.1667, 0.6333, 0.0, 0.6667, 5.96e-08, 0.7, 0.08333, 0.7, 0.08333, 0.6667, 0.9167, 0.6667, 0.9167, 0.7, 1.0, 0.7, 1.0, 0.6667, 0.8333, 0.6667, 0.8333, 0.7, 0.9167, 0.7, 0.9167, 0.6667, 0.75, 0.6667, 0.75, 0.7, 0.8333, 0.7, 0.8333, 0.6667, 0.6667, 0.6667, 0.6667, 0.7, 0.75, 0.7, 0.75, 0.6667, 0.5833, 0.6667, 0.5833, 0.7, 0.6667, 0.7, 0.6667, 0.6667, 0.5, 0.6667, 0.5, 0.7, 0.5833, 0.7, 0.5833, 0.6667, 0.4167, 0.6667, 0.4167, 0.7, 0.5, 0.7, 0.5, 0.6667, 0.3333, 0.6667, 0.3333, 0.7, 0.4167, 0.7, 0.4167, 0.6667, 0.25, 0.6667, 0.25, 0.7, 0.3333, 0.7, 0.3333, 0.6667, 0.1667, 0.6667, 0.1667, 0.7, 0.25, 0.7, 0.25, 0.6667, 0.08333, 0.6667, 0.08333, 0.7, 0.1667, 0.7, 0.1667, 0.6667, 5.96e-08, 0.7, 0.0, 0.7333, 0.08333, 0.7333, 0.08333, 0.7, 0.9167, 0.7, 0.9167, 0.7333, 1.0, 0.7333, 1.0, 0.7, 0.8333, 0.7, 0.8333, 0.7333, 0.9167, 0.7333, 0.9167, 0.7, 0.75, 0.7, 0.75, 0.7333, 0.8333, 0.7333, 0.8333, 0.7, 0.6667, 0.7, 0.6667, 0.7333, 0.75, 0.7333, 0.75, 0.7, 0.5833, 0.7, 0.5833, 0.7333, 0.6667, 0.7333, 0.6667, 0.7, 0.5, 0.7, 0.5, 0.7333, 0.5833, 0.7333, 0.5833, 0.7, 0.4167, 0.7, 0.4167, 0.7333, 0.5, 0.7333, 0.5, 0.7, 0.3333, 0.7, 0.3333, 0.7333, 0.4167, 0.7333, 0.4167, 0.7, 0.25, 0.7, 0.25, 0.7333, 0.3333, 0.7333, 0.3333, 0.7, 0.1667, 0.7, 0.1667, 0.7333, 0.25, 0.7333, 0.25, 0.7, 0.08333, 0.7, 0.08333, 0.7333, 0.1667, 0.7333, 0.1667, 0.7, 0.0, 0.7333, 0.0, 0.7667, 0.08333, 0.7667, 0.08333, 0.7333, 0.9167, 0.7333, 0.9167, 0.7667, 1.0, 0.7667, 1.0, 0.7333, 0.8333, 0.7333, 0.8333, 0.7667, 0.9167, 0.7667, 0.9167, 0.7333, 0.75, 0.7333, 0.75, 0.7667, 0.8333, 0.7667, 0.8333, 0.7333, 0.6667, 0.7333, 0.6667, 0.7667, 0.75, 0.7667, 0.75, 0.7333, 0.5833, 0.7333, 0.5833, 0.7667, 0.6667, 0.7667, 0.6667, 0.7333, 0.5, 0.7333, 0.5, 0.7667, 0.5833, 0.7667, 0.5833, 0.7333, 0.4167, 0.7333, 0.4167, 0.7667, 0.5, 0.7667, 0.5, 0.7333, 0.3333, 0.7333, 0.3333, 0.7667, 0.4167, 0.7667, 0.4167, 0.7333, 0.25, 0.7333, 0.25, 0.7667, 0.3333, 0.7667, 0.3333, 0.7333, 0.1667, 0.7333, 0.1667, 0.7667, 0.25, 0.7667, 0.25, 0.7333, 0.08333, 0.7333, 0.08333, 0.7667, 0.1667, 0.7667, 0.1667, 0.7333, 0.0, 0.7667, 5.96e-08, 0.8, 0.08333, 0.8, 0.08333, 0.7667, 0.9167, 0.7667, 0.9167, 0.8, 1.0, 0.8, 1.0, 0.7667, 0.8333, 0.7667, 0.8333, 0.8, 0.9167, 0.8, 0.9167, 0.7667, 0.75, 0.7667, 0.75, 0.8, 0.8333, 0.8, 0.8333, 0.7667, 0.6667, 0.7667, 0.6667, 0.8, 0.75, 0.8, 0.75, 0.7667, 0.5833, 0.7667, 0.5833, 0.8, 0.6667, 0.8, 0.6667, 0.7667, 0.5, 0.7667, 0.5, 0.8, 0.5833, 0.8, 0.5833, 0.7667, 0.4167, 0.7667, 0.4167, 0.8, 0.5, 0.8, 0.5, 0.7667, 0.3333, 0.7667, 0.3333, 0.8, 0.4167, 0.8, 0.4167, 0.7667, 0.25, 0.7667, 0.25, 0.8, 0.3333, 0.8, 0.3333, 0.7667, 0.1667, 0.7667, 0.1667, 0.8, 0.25, 0.8, 0.25, 0.7667, 0.08333, 0.7667, 0.08333, 0.8, 0.1667, 0.8, 0.1667, 0.7667, 5.96e-08, 0.8, 5.96e-08, 0.8333, 0.08333, 0.8333, 0.08333, 0.8, 0.9167, 0.8, 0.9167, 0.8333, 1.0, 0.8333, 1.0, 0.8, 0.8333, 0.8, 0.8333, 0.8333, 0.9167, 0.8333, 0.9167, 0.8, 0.75, 0.8, 0.75, 0.8333, 0.8333, 0.8333, 0.8333, 0.8, 0.6667, 0.8, 0.6667, 0.8333, 0.75, 0.8333, 0.75, 0.8, 0.5833, 0.8, 0.5833, 0.8333, 0.6667, 0.8333, 0.6667, 0.8, 0.5, 0.8, 0.5, 0.8333, 0.5833, 0.8333, 0.5833, 0.8, 0.4167, 0.8, 0.4167, 0.8333, 0.5, 0.8333, 0.5, 0.8, 0.3333, 0.8, 0.3333, 0.8333, 0.4167, 0.8333, 0.4167, 0.8, 0.25, 0.8, 0.25, 0.8333, 0.3333, 0.8333, 0.3333, 0.8, 0.1667, 0.8, 0.1667, 0.8333, 0.25, 0.8333, 0.25, 0.8, 0.08333, 0.8, 0.08333, 0.8333, 0.1667, 0.8333, 0.1667, 0.8, 5.96e-08, 0.8333, 0.0, 0.8667, 0.08333, 0.8667, 0.08333, 0.8333, 0.9167, 0.8333, 0.9167, 0.8667, 1.0, 0.8667, 1.0, 0.8333, 0.8333, 0.8333, 0.8333, 0.8667, 0.9167, 0.8667, 0.9167, 0.8333, 0.75, 0.8333, 0.75, 0.8667, 0.8333, 0.8667, 0.8333, 0.8333, 0.6667, 0.8333, 0.6667, 0.8667, 0.75, 0.8667, 0.75, 0.8333, 0.5833, 0.8333, 0.5833, 0.8667, 0.6667, 0.8667, 0.6667, 0.8333, 0.5, 0.8333, 0.5, 0.8667, 0.5833, 0.8667, 0.5833, 0.8333, 0.4167, 0.8333, 0.4167, 0.8667, 0.5, 0.8667, 0.5, 0.8333, 0.3333, 0.8333, 0.3333, 0.8667, 0.4167, 0.8667, 0.4167, 0.8333, 0.25, 0.8333, 0.25, 0.8667, 0.3333, 0.8667, 0.3333, 0.8333, 0.1667, 0.8333, 0.1667, 0.8667, 0.25, 0.8667, 0.25, 0.8333, 0.08333, 0.8333, 0.08333, 0.8667, 0.1667, 0.8667, 0.1667, 0.8333, 0.0, 0.8667, 0.0, 0.9, 0.08333, 0.9, 0.08333, 0.8667, 0.9167, 0.8667, 0.9167, 0.9, 1.0, 0.9, 1.0, 0.8667, 0.8333, 0.8667, 0.8333, 0.9, 0.9167, 0.9, 0.9167, 0.8667, 0.75, 0.8667, 0.75, 0.9, 0.8333, 0.9, 0.8333, 0.8667, 0.6667, 0.8667, 0.6667, 0.9, 0.75, 0.9, 0.75, 0.8667, 0.5833, 0.8667, 0.5833, 0.9, 0.6667, 0.9, 0.6667, 0.8667, 0.5, 0.8667, 0.5, 0.9, 0.5833, 0.9, 0.5833, 0.8667, 0.4167, 0.8667, 0.4167, 0.9, 0.5, 0.9, 0.5, 0.8667, 0.3333, 0.8667, 0.3333, 0.9, 0.4167, 0.9, 0.4167, 0.8667, 0.25, 0.8667, 0.25, 0.9, 0.3333, 0.9, 0.3333, 0.8667, 0.1667, 0.8667, 0.1667, 0.9, 0.25, 0.9, 0.25, 0.8667, 0.08333, 0.8667, 0.08333, 0.9, 0.1667, 0.9, 0.1667, 0.8667, 0.0, 0.9, 5.96e-08, 0.9333, 0.08333, 0.9333, 0.08333, 0.9, 0.9167, 0.9, 0.9167, 0.9333, 1.0, 0.9333, 1.0, 0.9, 0.8333, 0.9, 0.8333, 0.9333, 0.9167, 0.9333, 0.9167, 0.9, 0.75, 0.9, 0.75, 0.9333, 0.8333, 0.9333, 0.8333, 0.9, 0.6667, 0.9, 0.6667, 0.9333, 0.75, 0.9333, 0.75, 0.9, 0.5833, 0.9, 0.5833, 0.9333, 0.6667, 0.9333, 0.6667, 0.9, 0.5, 0.9, 0.5, 0.9333, 0.5833, 0.9333, 0.5833, 0.9, 0.4167, 0.9, 0.4167, 0.9333, 0.5, 0.9333, 0.5, 0.9, 0.3333, 0.9, 0.3333, 0.9333, 0.4167, 0.9333, 0.4167, 0.9, 0.25, 0.9, 0.25, 0.9333, 0.3333, 0.9333, 0.3333, 0.9, 0.1667, 0.9, 0.1667, 0.9333, 0.25, 0.9333, 0.25, 0.9, 0.08333, 0.9, 0.08333, 0.9333, 0.1667, 0.9333, 0.1667, 0.9, 5.96e-08, 0.9333, 5.96e-08, 0.9667, 0.08333, 0.9667, 0.08333, 0.9333, 0.9167, 0.9333, 0.9167, 0.9667, 1.0, 0.9667, 1.0, 0.9333, 0.8333, 0.9333, 0.8333, 0.9667, 0.9167, 0.9667, 0.9167, 0.9333, 0.75, 0.9333, 0.75, 0.9667, 0.8333, 0.9667, 0.8333, 0.9333, 0.6667, 0.9333, 0.6667, 0.9667, 0.75, 0.9667, 0.75, 0.9333, 0.5833, 0.9333, 0.5833, 0.9667, 0.6667, 0.9667, 0.6667, 0.9333, 0.5, 0.9333, 0.5, 0.9667, 0.5833, 0.9667, 0.5833, 0.9333, 0.4167, 0.9333, 0.4167, 0.9667, 0.5, 0.9667, 0.5, 0.9333, 0.3333, 0.9333, 0.3333, 0.9667, 0.4167, 0.9667, 0.4167, 0.9333, 0.25, 0.9333, 0.25, 0.9667, 0.3333, 0.9667, 0.3333, 0.9333, 0.1667, 0.9333, 0.1667, 0.9667, 0.25, 0.9667, 0.25, 0.9333, 0.08333, 0.9333, 0.08333, 0.9667, 0.1667, 0.9667, 0.1667, 0.9333, 5.96e-08, 0.9667, 0.0, 1.0, 0.08333, 1.0, 0.08333, 0.9667, 0.9167, 0.9667, 0.9167, 1.0, 1.0, 1.0, 1.0, 0.9667, 0.8333, 0.9667, 0.8333, 1.0, 0.9167, 1.0, 0.9167, 0.9667, 0.75, 0.9667, 0.75, 1.0, 0.8333, 1.0, 0.8333, 0.9667, 0.6667, 0.9667, 0.6667, 1.0, 0.75, 1.0, 0.75, 0.9667, 0.5833, 0.9667, 0.5833, 1.0, 0.6667, 1.0, 0.6667, 0.9667, 0.5, 0.9667, 0.5, 1.0, 0.5833, 1.0, 0.5833, 0.9667, 0.4167, 0.9667, 0.4167, 1.0, 0.5, 1.0, 0.5, 0.9667, 0.3333, 0.9667, 0.3333, 1.0, 0.4167, 1.0, 0.4167, 0.9667, 0.25, 0.9667, 0.25, 1.0, 0.3333, 1.0, 0.3333, 0.9667, 0.1667, 0.9667, 0.1667, 1.0, 0.25, 1.0, 0.25, 0.9667, 0.08333, 0.9667, 0.08333, 1.0, 0.1667, 1.0, 0.1667, 0.9667])
_ca = me_root.color_attributes.new('Coul', 'BYTE_COLOR', 'CORNER')
_ca.data.foreach_set('color', [1.0, 1.0, 1.0, 1.0, 1.0, 1.0, 1.0, 1.0, 1.0, 1.0, 1.0, 1.0, 1.0, 1.0, 1.0, 1.0, 1.0, 1.0, 1.0, 1.0, 1.0, 1.0, 1.0, 1.0, 1.0, 1.0, 1.0, 1.0, 1.0, 1.0, 1.0, 1.0, 1.0, 1.0, 1.0, 1.0, 1.0, 1.0, 1.0, 1.0, 1.0, 1.0, 1.0, 1.0, 1.0, 1.0, 1.0, 1.0, 1.0, 1.0, 1.0, 1.0, 1.0, 1.0, 1.0, 1.0, 1.0, 1.0, 1.0, 1.0, 1.0, 1.0, 1.0, 1.0, 1.0, 1.0, 1.0, 1.0, 1.0, 1.0, 1.0, 1.0, 1.0, 1.0, 1.0, 1.0, 1.0, 1.0, 1.0, 1.0, 1.0, 1.0, 1.0, 1.0, 1.0, 1.0, 1.0, 1.0, 1.0, 1.0, 1.0, 1.0, 1.0, 1.0, 1.0, 1.0, 1.0, 1.0, 1.0, 1.0, 1.0, 1.0, 1.0, 1.0, 1.0, 1.0, 1.0, 1.0, 1.0, 1.0, 1.0, 1.0, 1.0, 1.0, 1.0, 1.0, 1.0, 1.0, 1.0, 1.0, 1.0, 1.0, 1.0, 1.0, 1.0, 1.0, 1.0, 1.0, 1.0, 1.0, 1.0, 1.0, 1.0, 1.0, 1.0, 1.0, 1.0, 1.0, 1.0, 1.0, 1.0, 1.0, 1.0, 1.0, 1.0, 1.0, 1.0, 1.0, 1.0, 1.0, 1.0, 1.0, 1.0, 1.0, 1.0, 1.0, 1.0, 1.0, 1.0, 1.0, 1.0, 1.0, 1.0, 1.0, 1.0, 1.0, 1.0, 1.0, 1.0, 1.0, 1.0, 1.0, 1.0, 1.0, 1.0, 1.0, 1.0, 1.0, 1.0, 1.0, 1.0, 1.0, 1.0, 1.0, 1.0, 1.0, 1.0, 1.0, 1.0, 1.0, 1.0, 1.0, 1.0, 1.0, 1.0, 1.0, 1.0, 1.0, 1.0, 1.0, 1.0, 1.0, 1.0, 1.0, 1.0, 1.0, 1.0, 1.0, 1.0, 1.0, 1.0, 1.0, 1.0, 1.0, 1.0, 1.0, 1.0, 1.0, 1.0, 1.0, 1.0, 1.0, 1.0, 1.0, 1.0, 1.0, 1.0, 1.0, 1.0, 1.0, 1.0, 1.0, 1.0, 1.0, 1.0, 1.0, 1.0, 1.0, 1.0, 1.0, 1.0, 1.0, 1.0, 1.0, 1.0, 1.0, 1.0, 1.0, 1.0, 1.0, 1.0, 1.0, 1.0, 1.0, 1.0, 1.0, 1.0, 1.0, 1.0, 1.0, 1.0, 1.0, 1.0, 1.0, 1.0, 1.0, 1.0, 1.0, 1.0, 1.0, 1.0, 1.0, 1.0, 1.0, 1.0, 1.0, 1.0, 1.0, 1.0, 1.0, 1.0, 1.0, 1.0, 1.0, 1.0, 1.0, 1.0, 1.0, 1.0, 1.0, 1.0, 1.0, 1.0, 1.0, 1.0, 1.0, 1.0, 1.0, 1.0, 1.0, 1.0, 1.0, 1.0, 1.0, 1.0, 1.0, 1.0, 1.0, 1.0, 1.0, 1.0, 1.0, 1.0, 1.0, 1.0, 1.0, 1.0, 1.0, 1.0, 1.0, 1.0, 1.0, 1.0, 1.0, 1.0, 1.0, 1.0, 1.0, 1.0, 1.0, 1.0, 1.0, 1.0, 1.0, 1.0, 1.0, 1.0, 1.0, 1.0, 1.0, 1.0, 1.0, 1.0, 1.0, 1.0, 1.0, 1.0, 1.0, 1.0, 1.0, 1.0, 1.0, 1.0, 1.0, 1.0, 1.0, 1.0, 1.0, 1.0, 1.0, 1.0, 1.0, 1.0, 1.0, 1.0, 1.0, 1.0, 1.0, 1.0, 1.0, 1.0, 1.0, 1.0, 1.0, 1.0, 1.0, 1.0, 1.0, 1.0, 1.0, 1.0, 1.0, 1.0, 1.0, 1.0, 1.0, 1.0, 1.0, 1.0, 1.0, 1.0, 1.0, 1.0, 1.0, 1.0, 1.0, 1.0, 1.0, 1.0, 1.0, 1.0, 1.0, 1.0, 1.0, 1.0, 1.0, 1.0, 1.0, 1.0, 1.0, 1.0, 1.0, 1.0, 1.0, 1.0, 1.0, 1.0, 1.0, 1.0, 1.0, 1.0, 1.0, 1.0, 1.0, 1.0, 1.0, 1.0, 1.0, 1.0, 1.0, 1.0, 1.0, 1.0, 1.0, 1.0, 1.0, 1.0, 1.0, 1.0, 1.0, 1.0, 1.0, 1.0, 1.0, 1.0, 1.0, 1.0, 1.0, 1.0, 1.0, 1.0, 1.0, 1.0, 1.0, 1.0, 1.0, 1.0, 1.0, 1.0, 1.0, 1.0, 1.0, 1.0, 1.0, 1.0, 1.0, 1.0, 1.0, 1.0, 1.0, 1.0, 1.0, 1.0, 1.0, 1.0, 1.0, 1.0, 1.0, 1.0, 1.0, 1.0, 1.0, 1.0, 1.0, 1.0, 1.0, 1.0, 1.0, 1.0, 1.0, 1.0, 1.0, 1.0, 1.0, 1.0, 1.0, 1.0, 1.0, 1.0, 1.0, 1.0, 1.0, 1.0, 1.0, 1.0, 1.0, 1.0, 1.0, 1.0, 1.0, 1.0, 1.0, 1.0, 1.0, 1.0, 1.0, 1.0, 1.0, 1.0, 1.0, 1.0, 1.0, 1.0, 1.0, 1.0, 1.0, 1.0, 1.0, 1.0, 1.0, 1.0, 1.0, 1.0, 1.0, 1.0, 1.0, 1.0, 1.0, 1.0, 1.0, 1.0, 1.0, 1.0, 1.0, 1.0, 1.0, 1.0, 1.0, 1.0, 1.0, 1.0, 1.0, 1.0, 1.0, 1.0, 1.0, 1.0, 1.0, 1.0, 1.0, 1.0, 1.0, 1.0, 1.0, 1.0, 1.0, 1.0, 1.0, 1.0, 1.0, 1.0, 1.0, 1.0, 1.0, 1.0, 1.0, 1.0, 1.0, 1.0, 1.0, 1.0, 1.0, 1.0, 1.0, 1.0, 1.0, 1.0, 1.0, 1.0, 1.0, 1.0, 1.0, 1.0, 1.0, 1.0, 1.0, 1.0, 1.0, 1.0, 1.0, 1.0, 1.0, 1.0, 1.0, 1.0, 1.0, 1.0, 1.0, 1.0, 1.0, 1.0, 1.0, 1.0, 1.0, 1.0, 1.0, 1.0, 1.0, 1.0, 1.0, 1.0, 1.0, 1.0, 1.0, 1.0, 1.0, 1.0, 1.0, 1.0, 1.0, 1.0, 1.0, 1.0, 1.0, 1.0, 1.0, 1.0, 1.0, 1.0, 1.0, 1.0, 1.0, 1.0, 1.0, 1.0, 1.0, 1.0, 1.0, 1.0, 1.0, 1.0, 1.0, 1.0, 1.0, 1.0, 1.0, 1.0, 1.0, 1.0, 1.0, 1.0, 1.0, 1.0, 1.0, 1.0, 1.0, 1.0, 1.0, 1.0, 1.0, 1.0, 1.0, 1.0, 1.0, 1.0, 1.0, 1.0, 1.0, 1.0, 1.0, 1.0, 1.0, 1.0, 1.0, 1.0, 1.0, 1.0, 1.0, 1.0, 1.0, 1.0, 1.0, 1.0, 1.0, 1.0, 1.0, 1.0, 1.0, 1.0, 1.0, 1.0, 1.0, 1.0, 1.0, 1.0, 1.0, 1.0, 1.0, 1.0, 1.0, 1.0, 1.0, 1.0, 1.0, 1.0, 1.0, 1.0, 1.0, 1.0, 1.0, 1.0, 1.0, 1.0, 1.0, 1.0, 1.0, 1.0, 1.0, 1.0, 1.0, 1.0, 1.0, 1.0, 1.0, 1.0, 1.0, 1.0, 1.0, 1.0, 1.0, 1.0, 1.0, 1.0, 1.0, 1.0, 1.0, 1.0, 1.0, 1.0, 1.0, 1.0, 1.0, 1.0, 1.0, 1.0, 1.0, 1.0, 1.0, 1.0, 1.0, 1.0, 1.0, 1.0, 1.0, 1.0, 1.0, 1.0, 1.0, 1.0, 1.0, 1.0, 1.0, 1.0, 1.0, 1.0, 1.0, 1.0, 1.0, 1.0, 1.0, 1.0, 1.0, 1.0, 1.0, 1.0, 1.0, 1.0, 1.0, 1.0, 1.0, 1.0, 1.0, 1.0, 1.0, 1.0, 1.0, 1.0, 1.0, 1.0, 1.0, 1.0, 1.0, 1.0, 1.0, 1.0, 1.0, 1.0, 1.0, 1.0, 1.0, 1.0, 1.0, 1.0, 1.0, 1.0, 1.0, 1.0, 1.0, 1.0, 1.0, 1.0, 1.0, 1.0, 1.0, 1.0, 1.0, 1.0, 1.0, 1.0, 1.0, 1.0, 1.0, 1.0, 1.0, 1.0, 1.0, 1.0, 1.0, 1.0, 1.0, 1.0, 1.0, 1.0, 1.0, 1.0, 1.0, 1.0, 1.0, 1.0, 1.0, 1.0, 1.0, 1.0, 1.0, 1.0, 1.0, 1.0, 1.0, 1.0, 1.0, 1.0, 1.0, 1.0, 1.0, 1.0, 1.0, 1.0, 1.0, 1.0, 1.0, 1.0, 1.0, 1.0, 1.0, 1.0, 1.0, 1.0, 1.0, 1.0, 1.0, 1.0, 1.0, 1.0, 1.0, 1.0, 1.0, 1.0, 1.0, 1.0, 1.0, 1.0, 1.0, 1.0, 1.0, 1.0, 1.0, 1.0, 1.0, 1.0, 1.0, 1.0, 1.0, 1.0, 1.0, 1.0, 1.0, 1.0, 1.0, 1.0, 1.0, 1.0, 1.0, 1.0, 1.0, 1.0, 1.0, 1.0, 1.0, 1.0, 1.0, 1.0, 1.0, 1.0, 1.0, 1.0, 1.0, 1.0, 1.0, 1.0, 1.0, 1.0, 1.0, 1.0, 1.0, 1.0, 1.0, 1.0, 1.0, 1.0, 1.0, 1.0, 1.0, 1.0, 1.0, 1.0, 1.0, 1.0, 1.0, 1.0, 1.0, 1.0, 1.0, 1.0, 1.0, 1.0, 1.0, 1.0, 1.0, 1.0, 1.0, 1.0, 1.0, 1.0, 1.0, 1.0, 1.0, 1.0, 1.0, 1.0, 1.0, 1.0, 1.0, 1.0, 1.0, 1.0, 1.0, 1.0, 1.0, 1.0, 1.0, 1.0, 1.0, 1.0, 1.0, 1.0, 1.0, 1.0, 1.0, 1.0, 1.0, 1.0, 1.0, 1.0, 1.0, 1.0, 1.0, 1.0, 1.0, 1.0, 1.0, 1.0, 1.0, 1.0, 1.0, 1.0, 1.0, 1.0, 1.0, 1.0, 1.0, 1.0, 1.0, 1.0, 1.0, 1.0, 1.0, 1.0, 1.0, 1.0, 1.0, 1.0, 1.0, 1.0, 1.0, 1.0, 1.0, 1.0, 1.0, 1.0, 1.0, 1.0, 1.0, 1.0, 1.0, 1.0, 1.0, 1.0, 1.0, 1.0, 1.0, 1.0, 1.0, 1.0, 1.0, 1.0, 1.0, 1.0, 1.0, 1.0, 1.0, 1.0, 1.0, 1.0, 1.0, 1.0, 1.0, 1.0, 1.0, 1.0, 1.0, 1.0, 1.0, 1.0, 1.0, 1.0, 1.0, 1.0, 1.0, 1.0, 1.0, 1.0, 1.0, 1.0, 1.0, 1.0, 1.0, 1.0, 1.0, 1.0, 1.0, 1.0, 1.0, 1.0, 1.0, 1.0, 1.0, 1.0, 1.0, 1.0, 1.0, 1.0, 1.0, 1.0, 1.0, 1.0, 1.0, 1.0, 1.0, 1.0, 1.0, 1.0, 1.0, 1.0, 1.0, 1.0, 1.0, 1.0, 1.0, 1.0, 1.0, 1.0, 1.0, 1.0, 1.0, 1.0, 1.0, 1.0, 1.0, 1.0, 1.0, 1.0, 1.0, 1.0, 1.0, 1.0, 1.0, 1.0, 1.0, 1.0, 1.0, 1.0, 1.0, 1.0, 1.0, 1.0, 1.0, 1.0, 1.0, 1.0, 1.0, 1.0, 1.0, 1.0, 1.0, 1.0, 1.0, 1.0, 1.0, 1.0, 1.0, 1.0, 1.0, 1.0, 1.0, 1.0, 1.0, 1.0, 1.0, 1.0, 1.0, 1.0, 1.0, 1.0, 1.0, 1.0, 1.0, 1.0, 1.0, 1.0, 1.0, 1.0, 1.0, 1.0, 1.0, 1.0, 1.0, 1.0, 1.0, 1.0, 1.0, 1.0, 1.0, 1.0, 1.0, 1.0, 1.0, 1.0, 1.0, 1.0, 1.0, 1.0, 1.0, 1.0, 1.0, 1.0, 1.0, 1.0, 1.0, 1.0, 1.0, 1.0, 1.0, 1.0, 1.0, 1.0, 1.0, 1.0, 1.0, 1.0, 1.0, 1.0, 1.0, 1.0, 1.0, 1.0, 1.0, 1.0, 1.0, 1.0, 1.0, 1.0, 1.0, 1.0, 1.0, 1.0, 1.0, 1.0, 1.0, 1.0, 1.0, 1.0, 1.0, 1.0, 1.0, 1.0, 1.0, 1.0, 1.0, 1.0, 1.0, 1.0, 1.0, 1.0, 1.0, 1.0, 1.0, 1.0, 1.0, 1.0, 1.0, 1.0, 1.0, 1.0, 1.0, 1.0, 1.0, 1.0, 1.0, 1.0, 1.0, 1.0, 1.0, 1.0, 1.0, 1.0, 1.0, 1.0, 1.0, 1.0, 1.0, 1.0, 1.0, 1.0, 1.0, 1.0, 1.0, 1.0, 1.0, 1.0, 1.0, 1.0, 1.0, 1.0, 1.0, 1.0, 1.0, 1.0, 1.0, 1.0, 1.0, 1.0, 1.0, 1.0, 1.0, 1.0, 1.0, 1.0, 1.0, 1.0, 1.0, 1.0, 1.0, 1.0, 1.0, 1.0, 1.0, 1.0, 1.0, 1.0, 1.0, 1.0, 1.0, 1.0, 1.0, 1.0, 1.0, 1.0, 1.0, 1.0, 1.0, 1.0, 1.0, 1.0, 1.0, 1.0, 1.0, 1.0, 1.0, 1.0, 1.0, 1.0, 1.0, 1.0, 1.0, 1.0, 1.0, 1.0, 1.0, 1.0, 1.0, 1.0, 1.0, 1.0, 1.0, 1.0, 1.0, 1.0, 1.0, 1.0, 1.0, 1.0, 1.0, 1.0, 1.0, 1.0, 1.0, 1.0, 1.0, 1.0, 1.0, 1.0, 1.0, 1.0, 1.0, 1.0, 1.0, 1.0, 1.0, 1.0, 1.0, 1.0, 1.0, 1.0, 1.0, 1.0, 1.0, 1.0, 1.0, 1.0, 1.0, 1.0, 1.0, 1.0, 1.0, 1.0, 1.0, 1.0, 1.0, 1.0, 1.0, 1.0, 1.0, 1.0, 1.0, 1.0, 1.0, 1.0, 1.0, 1.0, 1.0, 1.0, 1.0, 1.0, 1.0, 1.0, 1.0, 1.0, 1.0, 1.0, 1.0, 1.0, 1.0, 1.0, 1.0, 1.0, 1.0, 1.0, 1.0, 1.0, 1.0, 1.0, 1.0, 1.0, 1.0, 1.0, 1.0, 1.0, 1.0, 1.0, 1.0, 1.0, 1.0, 1.0, 1.0, 1.0, 1.0, 1.0, 1.0, 1.0, 1.0, 1.0, 1.0, 1.0, 1.0, 1.0, 1.0, 1.0, 1.0, 1.0, 1.0, 1.0, 1.0, 1.0, 1.0, 1.0, 1.0, 1.0, 1.0, 1.0, 1.0, 1.0, 1.0, 1.0, 1.0, 1.0, 1.0, 1.0, 1.0, 1.0, 1.0, 1.0, 1.0, 1.0, 1.0, 1.0, 1.0, 1.0, 1.0, 1.0, 1.0, 1.0, 1.0, 1.0, 1.0, 1.0, 1.0, 1.0, 1.0, 1.0, 1.0, 1.0, 1.0, 1.0, 1.0, 1.0, 1.0, 1.0, 1.0, 1.0, 1.0, 1.0, 1.0, 1.0, 1.0, 1.0, 1.0, 1.0, 1.0, 1.0, 1.0, 1.0, 1.0, 1.0, 1.0, 1.0, 1.0, 1.0, 1.0, 1.0, 1.0, 1.0, 1.0, 1.0, 1.0, 1.0, 1.0, 1.0, 1.0, 1.0, 1.0, 1.0, 1.0, 1.0, 1.0, 1.0, 1.0, 1.0, 1.0, 1.0, 1.0, 1.0, 1.0, 1.0, 1.0, 1.0, 1.0, 1.0, 1.0, 1.0, 1.0, 1.0, 1.0, 1.0, 1.0, 1.0, 1.0, 1.0, 1.0, 1.0, 1.0, 1.0, 1.0, 1.0, 1.0, 1.0, 1.0, 1.0, 1.0, 1.0, 1.0, 1.0, 1.0, 1.0, 1.0, 1.0, 1.0, 1.0, 1.0, 1.0, 1.0, 1.0, 1.0, 1.0, 1.0, 1.0, 1.0, 1.0, 1.0, 1.0, 1.0, 1.0, 1.0, 1.0, 1.0, 1.0, 1.0, 1.0, 1.0, 1.0, 1.0, 1.0, 1.0, 1.0, 1.0, 1.0, 1.0, 1.0, 1.0, 1.0, 1.0, 1.0, 1.0, 1.0, 1.0, 1.0, 1.0, 1.0, 1.0, 1.0, 1.0, 1.0, 1.0, 1.0, 1.0, 1.0, 1.0, 1.0, 1.0, 1.0, 1.0, 1.0, 1.0, 1.0, 1.0, 1.0, 1.0, 1.0, 1.0, 1.0, 1.0, 1.0, 1.0, 1.0, 1.0, 1.0, 1.0, 1.0, 1.0, 1.0, 1.0, 1.0, 1.0, 1.0, 1.0, 1.0, 1.0, 1.0, 1.0, 1.0, 1.0, 1.0, 1.0, 1.0, 1.0, 1.0, 1.0, 1.0, 1.0, 1.0, 1.0, 1.0, 1.0, 1.0, 1.0, 1.0, 1.0, 1.0, 1.0, 1.0, 1.0, 1.0, 1.0, 1.0, 1.0, 1.0, 1.0, 1.0, 1.0, 1.0, 1.0, 1.0, 1.0, 1.0, 1.0, 1.0, 1.0, 1.0, 1.0, 1.0, 1.0, 1.0, 1.0, 1.0, 1.0, 1.0, 1.0, 1.0, 1.0, 1.0, 1.0, 1.0, 1.0, 1.0, 1.0, 1.0, 1.0, 1.0, 1.0, 1.0, 1.0, 1.0, 1.0, 1.0, 1.0, 1.0, 1.0, 1.0, 1.0, 1.0, 1.0, 1.0, 1.0, 1.0, 1.0, 1.0, 1.0, 1.0, 1.0, 1.0, 1.0, 1.0, 1.0, 1.0, 1.0, 1.0, 1.0, 1.0, 1.0, 1.0, 1.0, 1.0, 1.0, 1.0, 1.0, 1.0, 1.0, 1.0, 1.0, 1.0, 1.0, 1.0, 1.0, 1.0, 1.0, 1.0, 1.0, 1.0, 1.0, 1.0, 1.0, 1.0, 1.0, 1.0, 1.0, 1.0, 1.0, 1.0, 1.0, 1.0, 1.0, 1.0, 1.0, 1.0, 1.0, 1.0, 1.0, 1.0, 1.0, 1.0, 1.0, 1.0, 1.0, 1.0, 1.0, 1.0, 1.0, 1.0, 1.0, 1.0, 1.0, 1.0, 1.0, 1.0, 1.0, 1.0, 1.0, 1.0, 1.0, 1.0, 1.0, 1.0, 1.0, 1.0, 1.0, 1.0, 1.0, 1.0, 1.0, 1.0, 1.0, 1.0, 1.0, 1.0, 1.0, 1.0, 1.0, 1.0, 1.0, 1.0, 1.0, 1.0, 1.0, 1.0, 1.0, 1.0, 1.0, 1.0, 1.0, 1.0, 1.0, 1.0, 1.0, 1.0, 1.0, 1.0, 1.0, 1.0, 1.0, 1.0, 1.0, 1.0, 1.0, 1.0, 1.0, 1.0, 1.0, 1.0, 1.0, 1.0, 1.0, 1.0, 1.0, 1.0, 1.0, 1.0, 1.0, 1.0, 1.0, 1.0, 1.0, 1.0, 1.0, 1.0, 1.0, 1.0, 1.0, 1.0, 1.0, 1.0, 1.0, 1.0, 1.0, 1.0, 1.0, 1.0, 1.0, 1.0, 1.0, 1.0, 1.0, 1.0, 1.0, 1.0, 1.0, 1.0, 1.0, 1.0, 1.0, 1.0, 1.0, 1.0, 1.0, 1.0, 1.0, 1.0, 1.0, 1.0, 1.0, 1.0, 1.0, 1.0, 1.0, 1.0, 1.0, 1.0, 1.0, 1.0, 1.0, 1.0, 1.0, 1.0, 1.0, 1.0, 1.0, 1.0, 1.0, 1.0, 1.0, 1.0, 1.0, 1.0, 1.0, 1.0, 1.0, 1.0, 1.0, 1.0, 1.0, 1.0, 1.0, 1.0, 1.0, 1.0, 1.0, 1.0, 1.0, 1.0, 1.0, 1.0, 1.0, 1.0, 1.0, 1.0, 1.0, 1.0, 1.0, 1.0, 1.0, 1.0, 1.0, 1.0, 1.0, 1.0, 1.0, 1.0, 1.0, 1.0, 1.0, 1.0, 1.0, 1.0, 1.0, 1.0, 1.0, 1.0, 1.0, 1.0, 1.0, 1.0, 1.0, 1.0, 1.0, 1.0, 1.0, 1.0, 1.0, 1.0, 1.0, 1.0, 1.0, 1.0, 1.0, 1.0, 1.0, 1.0, 1.0, 1.0, 1.0, 1.0, 1.0, 1.0, 1.0, 1.0, 1.0, 1.0, 1.0, 1.0, 1.0, 1.0, 1.0, 1.0, 1.0, 1.0, 1.0, 1.0, 1.0, 1.0, 1.0, 1.0, 1.0, 1.0, 1.0, 1.0, 1.0, 1.0, 1.0, 1.0, 1.0, 1.0, 1.0, 1.0, 1.0, 1.0, 1.0, 1.0, 1.0, 1.0, 1.0, 1.0, 1.0, 1.0, 1.0, 1.0, 1.0, 1.0, 1.0, 1.0, 1.0, 1.0, 1.0, 1.0, 1.0, 1.0, 1.0, 1.0, 1.0, 1.0, 1.0, 1.0, 1.0, 1.0, 1.0, 1.0, 1.0, 1.0, 1.0, 1.0, 1.0, 1.0, 1.0, 1.0, 1.0, 1.0, 1.0, 1.0, 1.0, 1.0, 1.0, 1.0, 1.0, 1.0, 1.0, 1.0, 1.0, 1.0, 1.0, 1.0, 1.0, 1.0, 1.0, 1.0, 1.0, 1.0, 1.0, 1.0, 1.0, 1.0, 1.0, 1.0, 1.0, 1.0, 1.0, 1.0, 1.0, 1.0, 1.0, 1.0, 1.0, 1.0, 1.0, 1.0, 1.0, 1.0, 1.0, 1.0, 1.0, 1.0, 1.0, 1.0, 1.0, 1.0, 1.0, 1.0, 1.0, 1.0, 1.0, 1.0, 1.0, 1.0, 1.0, 1.0, 1.0, 1.0, 1.0, 1.0, 1.0, 1.0, 1.0, 1.0, 1.0, 1.0, 1.0, 1.0, 1.0, 1.0, 1.0, 1.0, 1.0, 1.0, 1.0, 1.0, 1.0, 1.0, 1.0, 1.0, 1.0, 1.0, 1.0, 1.0, 1.0, 1.0, 1.0, 1.0, 1.0, 1.0, 1.0, 1.0, 1.0, 1.0, 1.0, 1.0, 1.0, 1.0, 1.0, 1.0, 1.0, 1.0, 1.0, 1.0, 1.0, 1.0, 1.0, 1.0, 1.0, 1.0, 1.0, 1.0, 1.0, 1.0, 1.0, 1.0, 1.0, 1.0, 1.0, 1.0, 1.0, 1.0, 1.0, 1.0, 1.0, 1.0, 1.0, 1.0, 1.0, 1.0, 1.0, 1.0, 1.0, 1.0, 1.0, 1.0, 1.0, 1.0, 1.0, 1.0, 1.0, 1.0, 1.0, 1.0, 1.0, 1.0, 1.0, 1.0, 1.0, 1.0, 1.0, 1.0, 1.0, 1.0, 1.0, 1.0, 1.0, 1.0, 1.0, 1.0, 1.0, 1.0, 1.0, 1.0, 1.0, 1.0, 1.0, 1.0, 1.0, 1.0, 1.0, 1.0, 1.0, 1.0, 1.0, 1.0, 1.0, 1.0, 1.0, 1.0, 1.0, 1.0, 1.0, 1.0, 1.0, 1.0, 1.0, 1.0, 1.0, 1.0, 1.0, 1.0, 1.0, 1.0, 1.0, 1.0, 1.0, 1.0, 1.0, 1.0, 1.0, 1.0, 1.0, 1.0, 1.0, 1.0, 1.0, 1.0, 1.0, 1.0, 1.0, 1.0, 1.0, 1.0, 1.0, 1.0, 1.0, 1.0, 1.0, 1.0, 1.0, 1.0, 1.0, 1.0, 1.0, 1.0, 1.0, 1.0, 1.0, 1.0, 1.0, 1.0, 1.0, 1.0, 1.0, 1.0, 1.0, 1.0, 1.0, 1.0, 1.0, 1.0, 1.0, 1.0, 1.0, 1.0, 1.0, 1.0, 1.0, 1.0, 1.0, 1.0, 1.0, 1.0, 1.0, 1.0, 1.0, 1.0, 1.0, 1.0, 1.0, 1.0, 1.0, 1.0, 1.0, 1.0, 1.0, 1.0, 1.0, 1.0, 1.0, 1.0, 1.0, 1.0, 1.0, 1.0, 1.0, 1.0, 1.0, 1.0, 1.0, 1.0, 1.0, 1.0, 1.0, 1.0, 1.0, 1.0, 1.0, 1.0, 1.0, 1.0, 1.0, 1.0, 1.0, 1.0, 1.0, 1.0, 1.0, 1.0, 1.0, 1.0, 1.0, 1.0, 1.0, 1.0, 1.0, 1.0, 1.0, 1.0, 1.0, 1.0, 1.0, 1.0, 1.0, 1.0, 1.0, 1.0, 1.0, 1.0, 1.0, 1.0, 1.0, 1.0, 1.0, 1.0, 1.0, 1.0, 1.0, 1.0, 1.0, 1.0, 1.0, 1.0, 1.0, 1.0, 1.0, 1.0, 1.0, 1.0, 1.0, 1.0, 1.0, 1.0, 1.0, 1.0, 1.0, 1.0, 1.0, 1.0, 1.0, 1.0, 1.0, 1.0, 1.0, 1.0, 1.0, 1.0, 1.0, 1.0, 1.0, 1.0, 1.0, 1.0, 1.0, 1.0, 1.0, 1.0, 1.0, 1.0, 1.0, 1.0, 1.0, 1.0, 1.0, 1.0, 1.0, 1.0, 1.0, 1.0, 1.0, 1.0, 1.0, 1.0, 1.0, 1.0, 1.0, 1.0, 1.0, 1.0, 1.0, 1.0, 1.0, 1.0, 1.0, 1.0, 1.0, 1.0, 1.0, 1.0, 1.0, 1.0, 1.0, 1.0, 1.0, 1.0, 1.0, 1.0, 1.0, 1.0, 1.0, 1.0, 1.0, 1.0, 1.0, 1.0, 1.0, 1.0, 1.0, 1.0, 1.0, 1.0, 1.0, 1.0, 1.0, 1.0, 1.0, 1.0, 1.0, 1.0, 1.0, 1.0, 1.0, 1.0, 1.0, 1.0, 1.0, 1.0, 1.0, 1.0, 1.0, 1.0, 1.0, 1.0, 1.0, 1.0, 1.0, 1.0, 1.0, 1.0, 1.0, 1.0, 1.0, 1.0, 1.0, 1.0, 1.0, 1.0, 1.0, 1.0, 1.0, 1.0, 1.0, 1.0, 1.0, 1.0, 1.0, 1.0, 1.0, 1.0, 1.0, 1.0, 1.0, 1.0, 1.0, 1.0, 1.0, 1.0, 1.0, 1.0, 1.0, 1.0, 1.0, 1.0, 1.0, 1.0, 1.0, 1.0, 1.0, 1.0, 1.0, 1.0, 1.0, 1.0, 1.0, 1.0, 1.0, 1.0, 1.0, 1.0, 1.0, 1.0, 1.0, 1.0, 1.0, 1.0, 1.0, 1.0, 1.0, 1.0, 1.0, 1.0, 1.0, 1.0, 1.0, 1.0, 1.0, 1.0, 1.0, 1.0, 1.0, 1.0, 1.0, 1.0, 1.0, 1.0, 1.0, 1.0, 1.0, 1.0, 1.0, 1.0, 1.0, 1.0, 1.0, 1.0, 1.0, 1.0, 1.0, 1.0, 1.0, 1.0, 1.0, 1.0, 1.0, 1.0, 1.0, 1.0, 1.0, 1.0, 1.0, 1.0, 1.0, 1.0, 1.0, 1.0, 1.0, 1.0, 1.0, 1.0, 1.0, 1.0, 1.0, 1.0, 1.0, 1.0, 1.0, 1.0, 1.0, 1.0, 1.0, 1.0, 1.0, 1.0, 1.0, 1.0, 1.0, 1.0, 1.0, 1.0, 1.0, 1.0, 1.0, 1.0, 1.0, 1.0, 1.0, 1.0, 1.0, 1.0, 1.0, 1.0, 1.0, 1.0, 1.0, 1.0, 1.0, 1.0, 1.0, 1.0, 1.0, 1.0, 1.0, 1.0, 1.0, 1.0, 1.0, 1.0, 1.0, 1.0, 1.0, 1.0, 1.0, 1.0, 1.0, 1.0, 1.0, 1.0, 1.0, 1.0, 1.0, 1.0, 1.0, 1.0, 1.0, 1.0, 1.0, 1.0, 1.0, 1.0, 1.0, 1.0, 1.0, 1.0, 1.0, 1.0, 1.0, 1.0, 1.0, 1.0, 1.0, 1.0, 1.0, 1.0, 1.0, 1.0, 1.0, 1.0, 1.0, 1.0, 1.0, 1.0, 1.0, 1.0, 1.0, 1.0, 1.0, 1.0, 1.0, 1.0, 1.0, 1.0, 1.0, 1.0, 1.0, 1.0, 1.0, 1.0, 1.0, 1.0, 1.0, 1.0, 1.0, 1.0, 1.0, 1.0, 1.0, 1.0, 1.0, 1.0, 1.0, 1.0, 1.0, 1.0, 1.0, 1.0, 1.0, 1.0, 1.0, 1.0, 1.0, 1.0, 1.0, 1.0, 1.0, 1.0, 1.0, 1.0, 1.0, 1.0, 1.0, 1.0, 1.0, 1.0, 1.0, 1.0, 1.0, 1.0, 1.0, 1.0, 1.0, 1.0, 1.0, 1.0, 1.0, 1.0, 1.0, 1.0, 1.0, 1.0, 1.0, 1.0, 1.0, 1.0, 1.0, 1.0, 1.0, 1.0, 1.0, 1.0, 1.0, 1.0, 1.0, 1.0, 1.0, 1.0, 1.0, 1.0, 1.0, 1.0, 1.0, 1.0, 1.0, 1.0, 1.0, 1.0, 1.0, 1.0, 1.0, 1.0, 1.0, 1.0, 1.0, 1.0, 1.0, 1.0, 1.0, 1.0, 1.0, 1.0, 1.0, 1.0, 1.0, 1.0, 1.0, 1.0, 1.0, 1.0, 1.0, 1.0, 1.0, 1.0, 1.0, 1.0, 1.0, 1.0, 1.0, 1.0, 1.0, 1.0, 1.0, 1.0, 1.0, 1.0, 1.0, 1.0, 1.0, 1.0, 1.0, 1.0, 1.0, 1.0, 1.0, 1.0, 1.0, 1.0, 1.0, 1.0, 1.0, 1.0, 1.0, 1.0, 1.0, 1.0, 1.0, 1.0, 1.0, 1.0, 1.0, 1.0, 1.0, 1.0, 1.0, 1.0, 1.0, 1.0, 1.0, 1.0, 1.0, 1.0, 1.0, 1.0, 1.0, 1.0, 1.0, 1.0, 1.0, 1.0, 1.0, 1.0, 1.0, 1.0, 1.0, 1.0, 1.0, 1.0, 1.0, 1.0, 1.0, 1.0, 1.0, 1.0, 1.0, 1.0, 1.0, 1.0, 1.0, 1.0, 1.0, 1.0, 1.0, 1.0, 1.0, 1.0, 1.0, 1.0, 1.0, 1.0, 1.0, 1.0, 1.0, 1.0, 1.0, 1.0, 1.0, 1.0, 1.0, 1.0, 1.0, 1.0, 1.0, 1.0, 1.0, 1.0, 1.0, 1.0, 1.0, 1.0, 1.0, 1.0, 1.0, 1.0, 1.0, 1.0, 1.0, 1.0, 1.0, 1.0, 1.0, 1.0, 1.0, 1.0, 1.0, 1.0, 1.0, 1.0, 1.0, 1.0, 1.0, 1.0, 1.0, 1.0, 1.0, 1.0, 1.0, 1.0, 1.0, 1.0, 1.0, 1.0, 1.0, 1.0, 1.0, 1.0, 1.0, 1.0, 1.0, 1.0, 1.0, 1.0, 1.0, 1.0, 1.0, 1.0, 1.0, 1.0, 1.0, 1.0, 1.0, 1.0, 1.0, 1.0, 1.0, 1.0, 1.0, 1.0, 1.0, 1.0, 1.0, 1.0, 1.0, 1.0, 1.0, 1.0, 1.0, 1.0, 1.0, 1.0, 1.0, 1.0, 1.0, 1.0, 1.0, 1.0, 1.0, 1.0, 1.0, 1.0, 1.0, 1.0, 1.0, 1.0, 1.0, 1.0, 1.0, 1.0, 1.0, 1.0, 1.0, 1.0, 1.0, 1.0, 1.0, 1.0, 1.0, 1.0, 1.0, 1.0, 1.0, 1.0, 1.0, 1.0, 1.0, 1.0, 1.0, 1.0, 1.0, 1.0, 1.0, 1.0, 1.0, 1.0, 1.0, 1.0, 1.0, 1.0, 1.0, 1.0, 1.0, 1.0, 1.0, 1.0, 1.0, 1.0, 1.0, 1.0, 1.0, 1.0, 1.0, 1.0, 1.0, 1.0, 1.0, 1.0, 1.0, 1.0, 1.0, 1.0, 1.0, 1.0, 1.0, 1.0, 1.0, 1.0, 1.0, 1.0, 1.0, 1.0, 1.0, 1.0, 1.0, 1.0, 1.0, 1.0, 1.0, 1.0, 1.0, 1.0, 1.0, 1.0, 1.0, 1.0, 1.0, 1.0, 1.0, 1.0, 1.0, 1.0, 1.0, 1.0, 1.0, 1.0, 1.0, 1.0, 1.0, 1.0, 1.0, 1.0, 1.0, 1.0, 1.0, 1.0, 1.0, 1.0, 1.0, 1.0, 1.0, 1.0, 1.0, 1.0, 1.0, 1.0, 1.0, 1.0, 1.0, 1.0, 1.0, 1.0, 1.0, 1.0, 1.0, 1.0, 1.0, 1.0, 1.0, 1.0, 1.0, 1.0, 1.0, 1.0, 1.0, 1.0, 1.0, 1.0, 1.0, 1.0, 1.0, 1.0, 1.0, 1.0, 1.0, 1.0, 1.0, 1.0, 1.0, 1.0, 1.0, 1.0, 1.0, 1.0, 1.0, 1.0, 1.0, 1.0, 1.0, 1.0, 1.0, 1.0, 1.0, 1.0, 1.0, 1.0, 1.0, 1.0, 1.0, 1.0, 1.0, 1.0, 1.0, 1.0, 1.0, 1.0, 1.0, 1.0, 1.0, 1.0, 1.0, 1.0, 1.0, 1.0, 1.0, 1.0, 1.0, 1.0, 1.0, 1.0, 1.0, 1.0, 1.0, 1.0, 1.0, 1.0, 1.0, 1.0, 1.0, 1.0, 1.0, 1.0, 1.0, 1.0, 1.0, 1.0, 1.0, 1.0, 1.0, 1.0, 1.0, 1.0, 1.0, 1.0, 1.0, 1.0, 1.0, 1.0, 1.0, 1.0, 1.0, 1.0, 1.0, 1.0, 1.0, 1.0, 1.0, 1.0, 1.0, 1.0, 1.0, 1.0, 1.0, 1.0, 1.0, 1.0, 1.0, 1.0, 1.0, 1.0, 1.0, 1.0, 1.0, 1.0, 1.0, 1.0, 1.0, 1.0, 1.0, 1.0, 1.0, 1.0, 1.0, 1.0, 1.0, 1.0, 1.0, 1.0, 1.0, 1.0, 1.0, 1.0, 1.0, 1.0, 1.0, 1.0, 1.0, 1.0, 1.0, 1.0, 1.0, 1.0, 1.0, 1.0, 1.0, 1.0, 1.0, 1.0, 1.0, 1.0, 1.0, 1.0, 1.0, 1.0, 1.0, 1.0, 1.0, 1.0, 1.0, 1.0, 1.0, 1.0, 1.0, 1.0, 1.0, 1.0, 1.0, 1.0, 1.0, 1.0, 1.0, 1.0, 1.0, 1.0, 1.0, 1.0, 1.0, 1.0, 1.0, 1.0, 1.0, 1.0, 1.0, 1.0, 1.0, 1.0, 1.0, 1.0, 1.0, 1.0, 1.0, 1.0, 1.0, 1.0, 1.0, 1.0, 1.0, 1.0, 1.0, 1.0, 1.0, 1.0, 1.0, 1.0, 1.0, 1.0, 1.0, 1.0, 1.0, 1.0, 1.0, 1.0, 1.0, 1.0, 1.0, 1.0, 1.0, 1.0, 1.0, 1.0, 1.0, 1.0, 1.0, 1.0, 1.0, 1.0, 1.0, 1.0, 1.0, 1.0, 1.0, 1.0, 1.0, 1.0, 1.0, 1.0, 1.0, 1.0, 1.0, 1.0, 1.0, 1.0, 1.0, 1.0, 1.0, 1.0, 1.0, 1.0, 1.0, 1.0, 1.0, 1.0, 1.0, 1.0, 1.0, 1.0, 1.0, 1.0, 1.0, 1.0, 1.0, 1.0, 1.0, 1.0, 1.0, 1.0, 1.0, 1.0, 1.0, 1.0, 1.0, 1.0, 1.0, 1.0, 1.0, 1.0, 1.0, 1.0, 1.0, 1.0, 1.0, 1.0, 1.0, 1.0, 1.0, 1.0, 1.0, 1.0, 1.0, 1.0, 1.0, 1.0, 1.0, 1.0, 1.0, 1.0, 1.0, 1.0, 1.0, 1.0, 1.0, 1.0, 1.0, 1.0, 1.0, 1.0, 1.0, 1.0, 1.0, 1.0, 1.0, 1.0, 1.0, 1.0, 1.0, 1.0, 1.0, 1.0, 1.0, 1.0, 1.0, 1.0, 1.0, 1.0, 1.0, 1.0, 1.0, 1.0, 1.0, 1.0, 1.0, 1.0, 1.0, 1.0, 1.0, 1.0, 1.0, 1.0, 1.0, 1.0, 1.0, 1.0, 1.0, 1.0, 1.0, 1.0, 1.0, 1.0, 1.0, 1.0, 1.0, 1.0, 1.0, 1.0, 1.0, 1.0, 1.0, 1.0, 1.0, 1.0, 1.0, 1.0, 1.0, 1.0, 1.0, 1.0, 1.0, 1.0, 1.0, 1.0, 1.0, 1.0, 1.0, 1.0, 1.0, 1.0, 1.0, 1.0, 1.0, 1.0, 1.0, 1.0, 1.0, 1.0, 1.0, 1.0, 1.0, 1.0, 1.0, 1.0, 1.0, 1.0, 1.0, 1.0, 1.0, 1.0, 1.0, 1.0, 1.0, 1.0, 1.0, 1.0, 1.0, 1.0, 1.0, 1.0, 1.0, 1.0, 1.0, 1.0, 1.0, 1.0, 1.0, 1.0, 1.0, 1.0, 1.0, 1.0, 1.0, 1.0, 1.0, 1.0, 1.0, 1.0, 1.0, 1.0, 1.0, 1.0, 1.0, 1.0, 1.0, 1.0, 1.0, 1.0, 1.0, 1.0, 1.0, 1.0, 1.0, 1.0, 1.0, 1.0, 1.0, 1.0, 1.0, 1.0, 1.0, 1.0, 1.0, 1.0, 1.0, 1.0, 1.0, 1.0, 1.0, 1.0, 1.0, 1.0, 1.0, 1.0, 1.0, 1.0, 1.0, 1.0, 1.0, 1.0, 1.0, 1.0, 1.0, 1.0, 1.0, 1.0, 1.0, 1.0, 1.0, 1.0, 1.0, 1.0, 1.0, 1.0, 1.0, 1.0, 1.0, 1.0, 1.0, 1.0, 1.0, 1.0, 1.0, 1.0, 1.0, 1.0, 1.0, 1.0, 1.0, 1.0, 1.0, 1.0, 1.0, 1.0, 1.0, 1.0, 1.0, 1.0, 1.0, 1.0, 1.0, 1.0, 1.0, 1.0, 1.0, 1.0, 1.0, 1.0, 1.0, 1.0, 1.0, 1.0, 1.0, 1.0, 1.0, 1.0, 1.0, 1.0, 1.0, 1.0, 1.0, 1.0, 1.0, 1.0, 1.0, 1.0, 1.0, 1.0, 1.0, 1.0, 1.0, 1.0, 1.0, 1.0, 1.0, 1.0, 1.0, 1.0, 1.0, 1.0, 1.0, 1.0, 1.0, 1.0, 1.0, 1.0, 1.0, 1.0, 1.0, 1.0, 1.0, 1.0, 1.0, 1.0, 1.0, 1.0, 1.0, 1.0, 1.0, 1.0, 1.0, 1.0, 1.0, 1.0, 1.0, 1.0, 1.0, 1.0, 1.0, 1.0, 1.0, 1.0, 1.0, 1.0, 1.0, 1.0, 1.0, 1.0, 1.0, 1.0, 1.0, 1.0, 1.0, 1.0, 1.0, 1.0, 1.0, 1.0, 1.0, 1.0, 1.0, 1.0, 1.0, 1.0, 1.0, 1.0, 1.0, 1.0, 1.0, 1.0, 1.0, 1.0, 1.0, 1.0, 1.0, 1.0, 1.0, 1.0, 1.0, 1.0, 1.0, 1.0, 1.0, 1.0, 1.0, 1.0, 1.0, 1.0, 1.0, 1.0, 1.0, 1.0, 1.0, 1.0, 1.0, 1.0, 1.0, 1.0, 1.0, 1.0, 1.0, 1.0, 1.0, 1.0, 1.0, 1.0, 1.0, 1.0, 1.0, 1.0, 1.0, 1.0, 1.0, 1.0, 1.0, 1.0, 1.0, 1.0, 1.0, 1.0, 1.0, 1.0, 1.0, 1.0, 1.0, 1.0, 1.0, 1.0, 1.0, 1.0, 1.0, 1.0, 1.0, 1.0, 1.0, 1.0, 1.0, 1.0, 1.0, 1.0, 1.0, 1.0, 1.0, 1.0, 1.0, 1.0, 1.0, 1.0, 1.0, 1.0, 1.0, 1.0, 1.0, 1.0, 1.0, 1.0, 1.0, 1.0, 1.0, 1.0, 1.0, 1.0, 1.0, 1.0, 1.0, 1.0, 1.0, 1.0, 1.0, 1.0, 1.0, 1.0, 1.0, 1.0, 1.0, 1.0, 1.0, 1.0, 1.0, 1.0, 1.0, 1.0, 1.0, 1.0, 1.0, 1.0, 1.0, 1.0, 1.0, 1.0, 1.0, 1.0, 1.0, 1.0, 1.0, 1.0, 1.0, 1.0, 1.0, 1.0, 1.0, 1.0, 1.0, 1.0, 1.0, 1.0, 1.0, 1.0, 1.0, 1.0, 1.0, 1.0, 1.0, 1.0, 1.0, 1.0, 1.0, 1.0, 1.0, 1.0, 1.0, 1.0, 1.0, 1.0, 1.0, 1.0, 1.0, 1.0, 1.0, 1.0, 1.0, 1.0, 1.0, 1.0, 1.0, 1.0, 1.0, 1.0, 1.0, 1.0, 1.0, 1.0, 1.0, 1.0, 1.0, 1.0, 1.0, 1.0, 1.0, 1.0, 1.0, 1.0, 1.0, 1.0, 1.0, 1.0, 1.0, 1.0, 1.0, 1.0, 1.0, 1.0, 1.0, 1.0, 1.0, 1.0, 1.0, 1.0, 1.0, 1.0, 1.0, 1.0, 1.0, 1.0, 1.0, 1.0, 1.0, 1.0, 1.0, 1.0, 1.0, 1.0, 1.0, 1.0, 1.0, 1.0, 1.0, 1.0, 1.0, 1.0, 1.0, 1.0, 1.0, 1.0, 1.0, 1.0, 1.0, 1.0, 1.0, 1.0, 1.0, 1.0, 1.0, 1.0, 1.0, 1.0, 1.0, 1.0, 1.0, 1.0, 1.0, 1.0, 1.0, 1.0, 1.0, 1.0, 1.0, 1.0, 1.0, 1.0, 1.0, 1.0, 1.0, 1.0, 1.0, 1.0, 1.0, 1.0, 1.0, 1.0, 1.0, 1.0, 1.0, 1.0, 1.0, 1.0, 1.0, 1.0, 1.0, 1.0, 1.0, 1.0, 1.0, 1.0, 1.0, 1.0, 1.0, 1.0, 1.0, 1.0, 1.0, 1.0, 1.0, 1.0, 1.0, 1.0, 1.0, 1.0, 1.0, 1.0, 1.0, 1.0, 1.0, 1.0, 1.0, 1.0, 1.0, 1.0, 1.0, 1.0, 1.0, 1.0, 1.0, 1.0, 1.0, 1.0, 1.0, 1.0, 1.0, 1.0, 1.0, 1.0, 1.0, 1.0, 1.0, 1.0, 1.0, 1.0, 1.0, 1.0, 1.0, 1.0, 1.0, 1.0, 1.0, 1.0, 1.0, 1.0, 1.0, 1.0, 1.0, 1.0, 1.0, 1.0, 1.0, 1.0, 1.0, 1.0, 1.0, 1.0, 1.0, 1.0, 1.0, 1.0, 1.0, 1.0, 1.0, 1.0, 1.0, 1.0, 1.0, 1.0, 1.0, 1.0, 1.0, 1.0, 1.0, 1.0, 1.0, 1.0, 1.0, 1.0, 1.0, 1.0, 1.0, 1.0, 1.0, 1.0, 1.0, 1.0, 1.0, 1.0, 1.0, 1.0, 1.0, 1.0, 1.0, 1.0, 1.0, 1.0, 1.0, 1.0, 1.0, 1.0, 1.0, 1.0, 1.0, 1.0, 1.0, 1.0, 1.0, 1.0, 1.0, 1.0, 1.0, 1.0, 1.0, 1.0, 1.0, 1.0, 1.0, 1.0, 1.0, 1.0, 1.0, 1.0, 1.0, 1.0, 1.0, 1.0, 1.0, 1.0, 1.0, 1.0, 1.0, 1.0, 1.0, 1.0, 1.0, 1.0, 1.0, 1.0, 1.0, 1.0, 1.0, 1.0, 1.0, 1.0, 1.0, 1.0, 1.0, 1.0, 1.0, 1.0, 1.0, 1.0, 1.0, 1.0, 1.0, 1.0, 1.0, 1.0, 1.0, 1.0, 1.0, 1.0, 1.0, 1.0, 1.0, 1.0, 1.0, 1.0, 1.0, 1.0, 1.0, 1.0, 1.0, 1.0, 1.0, 1.0, 1.0, 1.0, 1.0, 1.0, 1.0, 1.0, 1.0, 1.0, 1.0, 1.0, 1.0, 1.0, 1.0, 1.0, 1.0, 1.0, 1.0, 1.0, 1.0, 1.0, 1.0, 1.0, 1.0, 1.0, 1.0, 1.0, 1.0, 1.0, 1.0, 1.0, 1.0, 1.0, 1.0, 1.0, 1.0, 1.0, 1.0, 1.0, 1.0, 1.0, 1.0, 1.0, 1.0, 1.0, 1.0, 1.0, 1.0, 1.0, 1.0, 1.0, 1.0, 1.0, 1.0, 1.0, 1.0, 1.0, 1.0, 1.0, 1.0, 1.0, 1.0, 1.0, 1.0, 1.0, 1.0, 1.0, 1.0, 1.0, 1.0, 1.0, 1.0, 1.0, 1.0, 1.0, 1.0, 1.0, 1.0, 1.0, 1.0, 1.0, 1.0, 1.0, 1.0, 1.0, 1.0, 1.0, 1.0, 1.0, 1.0, 1.0, 1.0, 1.0, 1.0, 1.0, 1.0, 1.0, 1.0, 1.0, 1.0, 1.0, 1.0, 1.0, 1.0, 1.0, 1.0, 1.0, 1.0, 1.0, 1.0, 1.0, 1.0, 1.0, 1.0, 1.0, 1.0, 1.0, 1.0, 1.0, 1.0, 1.0, 1.0, 1.0, 1.0, 1.0, 1.0, 1.0, 1.0, 1.0, 1.0, 1.0, 1.0, 1.0, 1.0, 1.0, 1.0, 1.0, 1.0, 1.0, 1.0, 1.0, 1.0, 1.0, 1.0, 1.0, 1.0, 1.0, 1.0, 1.0, 1.0, 1.0, 1.0, 1.0, 1.0, 1.0, 1.0, 1.0, 1.0, 1.0, 1.0, 1.0, 1.0, 1.0, 1.0, 1.0, 1.0, 1.0, 1.0, 1.0, 1.0, 1.0, 1.0, 1.0, 1.0, 1.0, 1.0, 1.0, 1.0, 1.0, 1.0, 1.0, 1.0, 1.0, 1.0, 1.0, 1.0, 1.0, 1.0, 1.0, 1.0, 1.0, 1.0, 1.0, 1.0, 1.0, 1.0, 1.0, 1.0, 1.0, 1.0, 1.0, 1.0, 1.0, 1.0, 1.0, 1.0, 1.0, 1.0, 1.0, 1.0, 1.0, 1.0, 1.0, 1.0, 1.0, 1.0, 1.0, 1.0, 1.0, 1.0, 1.0, 1.0, 1.0, 1.0, 1.0, 1.0, 1.0, 1.0, 1.0, 1.0, 1.0, 1.0, 1.0, 1.0, 1.0, 1.0, 1.0, 1.0, 1.0, 1.0, 1.0, 1.0, 1.0, 1.0, 1.0, 1.0, 1.0, 1.0, 1.0, 1.0, 1.0, 1.0, 1.0, 1.0, 1.0, 1.0, 1.0, 1.0, 1.0, 1.0, 1.0, 1.0, 1.0, 1.0, 1.0, 1.0, 1.0, 1.0, 1.0, 1.0, 1.0, 1.0, 1.0, 1.0, 1.0, 1.0, 1.0, 1.0, 1.0, 1.0, 1.0, 1.0, 1.0, 1.0, 1.0, 1.0, 1.0, 1.0, 1.0, 1.0, 1.0, 1.0, 1.0, 1.0, 1.0, 1.0, 1.0, 1.0, 1.0, 1.0, 1.0, 1.0, 1.0, 1.0, 1.0, 1.0, 1.0, 1.0, 1.0, 1.0, 1.0, 1.0, 1.0, 1.0, 1.0, 1.0, 1.0, 1.0, 1.0, 1.0, 1.0, 1.0, 1.0, 1.0, 1.0, 1.0, 1.0, 1.0, 1.0, 1.0, 1.0, 1.0, 1.0, 1.0, 1.0, 1.0, 1.0, 1.0, 1.0, 1.0, 1.0, 1.0, 1.0, 1.0, 1.0, 1.0, 1.0, 1.0, 1.0, 1.0, 1.0, 1.0, 1.0, 1.0, 1.0, 1.0, 1.0, 1.0, 1.0, 1.0, 1.0, 1.0, 1.0, 1.0, 1.0, 1.0, 1.0, 1.0, 1.0, 1.0, 1.0, 1.0, 1.0, 1.0, 1.0, 1.0, 1.0, 1.0, 1.0, 1.0, 1.0, 1.0, 1.0, 1.0, 1.0, 1.0, 1.0, 1.0, 1.0, 1.0, 1.0, 1.0, 1.0, 1.0, 1.0, 1.0, 1.0, 1.0, 1.0, 1.0, 1.0, 1.0, 1.0, 1.0, 1.0, 1.0, 1.0, 1.0, 1.0, 1.0, 1.0, 1.0, 1.0, 1.0, 1.0, 1.0, 1.0, 1.0, 1.0, 1.0, 1.0, 1.0, 1.0, 1.0, 1.0, 1.0, 1.0, 1.0, 1.0, 1.0, 1.0, 1.0, 1.0, 1.0, 1.0, 1.0, 1.0, 1.0, 1.0, 1.0, 1.0, 1.0, 1.0, 1.0, 1.0, 1.0, 1.0, 1.0, 1.0, 1.0, 1.0, 1.0, 1.0, 1.0, 1.0, 1.0, 1.0, 1.0, 1.0, 1.0, 1.0, 1.0, 1.0, 1.0, 1.0, 1.0, 1.0, 1.0, 1.0, 1.0, 1.0, 1.0, 1.0, 1.0, 1.0, 1.0, 1.0, 1.0, 1.0, 1.0, 1.0, 1.0, 1.0, 1.0, 1.0, 1.0, 1.0, 1.0, 1.0, 1.0, 1.0, 1.0, 1.0, 1.0, 1.0, 1.0, 1.0, 1.0, 1.0, 1.0, 1.0, 1.0, 1.0, 1.0, 1.0, 1.0, 1.0, 1.0, 1.0, 1.0, 1.0, 1.0, 1.0, 1.0, 1.0, 1.0, 1.0, 1.0, 1.0, 1.0, 1.0, 1.0, 1.0, 1.0, 1.0, 1.0, 1.0, 1.0, 1.0, 1.0, 1.0, 1.0, 1.0, 1.0, 1.0, 1.0, 1.0, 1.0, 1.0, 1.0, 1.0, 1.0, 1.0, 1.0, 1.0, 1.0, 1.0, 1.0, 1.0, 1.0, 1.0, 1.0, 1.0, 1.0, 1.0, 1.0, 1.0, 1.0, 1.0, 1.0, 1.0, 1.0, 1.0, 1.0, 1.0, 1.0, 1.0, 1.0, 1.0, 1.0, 1.0, 1.0, 1.0, 1.0, 1.0, 1.0, 1.0, 1.0, 1.0, 1.0, 1.0, 1.0, 1.0, 1.0, 1.0, 1.0, 1.0, 1.0, 1.0, 1.0, 1.0, 1.0, 1.0, 1.0, 1.0, 1.0, 1.0, 1.0, 1.0, 1.0, 1.0, 1.0, 1.0, 1.0, 1.0, 1.0, 1.0, 1.0, 1.0, 1.0, 1.0, 1.0, 1.0, 1.0, 1.0, 1.0, 1.0, 1.0, 1.0, 1.0, 1.0, 1.0, 1.0, 1.0, 1.0, 1.0, 1.0, 1.0, 1.0, 1.0, 1.0, 1.0, 1.0, 1.0, 1.0, 1.0, 1.0, 1.0, 1.0, 1.0, 1.0, 1.0, 1.0, 1.0, 1.0, 1.0, 1.0, 1.0, 1.0, 1.0, 1.0, 1.0, 1.0, 1.0, 1.0, 1.0, 1.0, 1.0, 1.0, 1.0, 1.0, 1.0, 1.0, 1.0, 1.0, 1.0, 1.0, 1.0, 1.0, 1.0, 1.0, 1.0, 1.0, 1.0, 1.0, 1.0, 1.0, 1.0, 1.0, 1.0, 1.0, 1.0, 1.0, 1.0, 1.0, 1.0, 1.0, 1.0, 1.0, 1.0, 1.0, 1.0, 1.0, 1.0, 1.0, 1.0, 1.0, 1.0, 1.0, 1.0, 1.0, 1.0, 1.0, 1.0, 1.0, 1.0, 1.0, 1.0, 1.0, 1.0, 1.0, 1.0, 1.0, 1.0, 1.0, 1.0, 1.0, 1.0, 1.0, 1.0, 1.0, 1.0, 1.0, 1.0, 1.0, 1.0, 1.0, 1.0, 1.0, 1.0, 1.0, 1.0, 1.0, 1.0, 1.0, 1.0, 1.0, 1.0, 1.0, 1.0, 1.0, 1.0, 1.0, 1.0, 1.0, 1.0, 1.0, 1.0, 1.0, 1.0, 1.0, 1.0, 1.0, 1.0, 1.0, 1.0, 1.0, 1.0, 1.0, 1.0, 1.0, 1.0, 1.0, 1.0, 1.0, 1.0, 1.0, 1.0, 1.0, 1.0, 1.0, 1.0, 1.0, 1.0, 1.0, 1.0, 1.0, 1.0, 1.0, 1.0, 1.0, 1.0, 1.0, 1.0, 1.0, 1.0, 1.0, 1.0, 1.0, 1.0, 1.0, 1.0, 1.0, 1.0, 1.0, 1.0, 1.0, 1.0, 1.0, 1.0, 1.0, 1.0, 1.0, 1.0, 1.0, 1.0, 1.0, 1.0, 1.0, 1.0, 1.0, 1.0, 1.0, 1.0, 1.0, 1.0, 1.0, 1.0, 1.0, 1.0, 1.0, 1.0, 1.0, 1.0, 1.0, 1.0, 1.0, 1.0, 1.0, 1.0, 1.0, 1.0, 1.0, 1.0, 1.0, 1.0, 1.0, 1.0, 1.0, 1.0, 1.0, 1.0, 1.0, 1.0, 1.0, 1.0, 1.0, 1.0, 1.0, 1.0, 1.0, 1.0, 1.0, 1.0, 1.0, 1.0, 1.0, 1.0, 1.0, 1.0, 1.0, 1.0, 1.0, 1.0, 1.0, 1.0, 1.0, 1.0, 1.0, 1.0, 1.0, 1.0, 1.0, 1.0, 1.0, 1.0, 1.0, 1.0, 1.0, 1.0, 1.0, 1.0, 1.0, 1.0, 1.0, 1.0, 1.0, 1.0, 1.0, 1.0, 1.0, 1.0, 1.0, 1.0, 1.0, 1.0, 1.0, 1.0, 1.0, 1.0, 1.0, 1.0, 1.0, 1.0, 1.0, 1.0, 1.0, 1.0, 1.0, 1.0, 1.0, 1.0, 1.0, 1.0, 1.0, 1.0, 1.0, 1.0, 1.0, 1.0, 1.0, 1.0, 1.0, 1.0, 1.0, 1.0, 1.0, 1.0, 1.0, 1.0, 1.0, 1.0, 1.0, 1.0, 1.0, 1.0, 1.0, 1.0, 1.0, 1.0, 1.0, 1.0, 1.0, 1.0, 1.0, 1.0, 1.0, 1.0, 1.0, 1.0, 1.0, 1.0, 1.0, 1.0, 1.0, 1.0, 1.0, 1.0, 1.0, 1.0, 1.0, 1.0, 1.0, 1.0, 1.0, 1.0, 1.0, 1.0, 1.0, 1.0, 1.0, 1.0, 1.0, 1.0, 1.0, 1.0, 1.0, 1.0, 1.0, 1.0, 1.0, 1.0, 1.0, 1.0, 1.0, 1.0, 1.0, 1.0, 1.0, 1.0, 1.0, 1.0, 1.0, 1.0, 1.0, 1.0, 1.0, 1.0, 1.0, 1.0, 1.0, 1.0, 1.0, 1.0, 1.0, 1.0, 1.0, 1.0, 1.0, 1.0, 1.0, 1.0, 1.0, 1.0, 1.0, 1.0, 1.0, 1.0, 1.0, 1.0, 1.0, 1.0, 1.0, 1.0, 1.0, 1.0, 1.0, 1.0, 1.0, 1.0, 1.0, 1.0, 1.0, 1.0, 1.0, 1.0, 1.0, 1.0, 1.0, 1.0, 1.0, 1.0, 1.0, 1.0, 1.0, 1.0, 1.0, 1.0, 1.0, 1.0, 1.0, 1.0, 1.0, 1.0, 1.0, 1.0, 1.0, 1.0, 1.0, 1.0, 1.0, 1.0, 1.0, 1.0, 1.0, 1.0, 1.0, 1.0, 1.0, 1.0, 1.0, 1.0, 1.0, 1.0, 1.0, 1.0, 1.0, 1.0, 1.0, 1.0, 1.0, 1.0, 1.0, 1.0, 1.0, 1.0, 1.0, 1.0, 1.0, 1.0, 1.0, 1.0, 1.0, 1.0, 1.0, 1.0, 1.0, 1.0, 1.0, 1.0, 1.0, 1.0, 1.0, 1.0, 1.0, 1.0, 1.0, 1.0, 1.0, 1.0, 1.0, 1.0, 1.0, 1.0, 1.0, 1.0, 1.0, 1.0, 1.0, 1.0, 1.0, 1.0, 1.0, 1.0, 1.0, 1.0, 1.0, 1.0, 1.0, 1.0, 1.0, 1.0, 1.0, 1.0, 1.0, 1.0, 1.0, 1.0, 1.0, 1.0, 1.0, 1.0, 1.0, 1.0, 1.0, 1.0, 1.0, 1.0, 1.0, 1.0, 1.0, 1.0, 1.0, 1.0, 1.0, 1.0, 1.0, 1.0, 1.0, 1.0, 1.0, 1.0, 1.0, 1.0, 1.0, 1.0, 1.0, 1.0, 1.0, 1.0, 1.0, 1.0, 1.0, 1.0, 1.0, 1.0, 1.0, 1.0, 1.0, 1.0, 1.0, 1.0, 1.0, 1.0, 1.0, 1.0, 1.0, 1.0, 1.0, 1.0, 1.0, 1.0, 1.0, 1.0, 1.0, 1.0, 1.0, 1.0, 1.0, 1.0, 1.0, 1.0, 1.0, 1.0, 1.0, 1.0, 1.0, 1.0, 1.0, 1.0, 1.0, 1.0, 1.0, 1.0, 1.0, 1.0, 1.0, 1.0, 1.0, 1.0, 1.0, 1.0, 1.0, 1.0, 1.0, 1.0, 1.0, 1.0, 1.0, 1.0, 1.0, 1.0, 1.0, 1.0, 1.0, 1.0, 1.0, 1.0, 1.0, 1.0, 1.0, 1.0, 1.0, 1.0, 1.0, 1.0, 1.0, 1.0, 1.0, 1.0, 1.0, 1.0, 1.0, 1.0, 1.0, 1.0, 1.0, 1.0, 1.0, 1.0, 1.0, 1.0, 1.0, 1.0, 1.0, 1.0, 1.0, 1.0, 1.0, 1.0, 1.0, 1.0, 1.0, 1.0, 1.0, 1.0, 1.0, 1.0, 1.0, 1.0, 1.0, 1.0, 1.0, 1.0, 1.0, 1.0, 1.0, 1.0, 1.0, 1.0, 1.0, 1.0, 1.0, 1.0, 1.0, 1.0, 1.0, 1.0, 1.0, 1.0, 1.0, 1.0, 1.0, 1.0, 1.0, 1.0, 1.0, 1.0, 1.0, 1.0, 1.0, 1.0, 1.0, 1.0, 1.0, 1.0, 1.0, 1.0, 1.0, 1.0, 1.0, 1.0, 1.0, 1.0, 1.0, 1.0, 1.0, 1.0, 1.0, 1.0, 1.0, 1.0, 1.0, 1.0, 1.0, 1.0, 1.0, 1.0, 1.0, 1.0, 1.0, 1.0, 1.0, 1.0, 1.0, 1.0, 1.0, 1.0, 1.0, 1.0, 1.0, 1.0, 1.0, 1.0, 1.0, 1.0, 1.0, 1.0, 1.0, 1.0, 1.0, 1.0, 1.0, 1.0, 1.0, 1.0, 1.0, 1.0, 1.0, 1.0, 1.0, 1.0, 1.0, 1.0, 1.0, 1.0, 1.0, 1.0, 1.0, 1.0, 1.0, 1.0, 1.0, 1.0, 1.0, 1.0, 1.0, 1.0, 1.0, 1.0, 1.0, 1.0, 1.0, 1.0, 1.0, 1.0, 1.0, 1.0, 1.0, 1.0, 1.0, 1.0, 1.0, 1.0, 1.0, 1.0, 1.0, 1.0, 1.0, 1.0, 1.0, 1.0, 1.0, 1.0, 1.0, 1.0, 1.0, 1.0, 1.0, 1.0, 1.0, 1.0, 1.0, 1.0, 1.0, 1.0, 1.0, 1.0, 1.0, 1.0, 1.0, 1.0, 1.0, 1.0, 1.0, 1.0, 1.0, 1.0, 1.0, 1.0, 1.0, 1.0, 1.0, 1.0, 1.0, 1.0, 1.0, 1.0, 1.0, 1.0, 1.0, 1.0, 1.0, 1.0, 1.0, 1.0, 1.0, 1.0, 1.0, 1.0, 1.0, 1.0, 1.0, 1.0, 1.0, 1.0, 1.0, 1.0, 1.0, 1.0, 1.0, 1.0, 1.0, 1.0, 1.0, 1.0, 1.0, 1.0, 1.0, 1.0, 1.0, 1.0, 1.0, 1.0, 1.0, 1.0, 1.0, 1.0, 1.0, 1.0, 1.0, 1.0, 1.0, 1.0, 1.0, 1.0, 1.0, 1.0, 1.0, 1.0, 1.0, 1.0, 1.0, 1.0, 1.0, 1.0, 1.0, 1.0, 1.0, 1.0, 1.0, 1.0, 1.0, 1.0, 1.0, 1.0, 1.0, 1.0, 1.0, 1.0, 1.0, 1.0, 1.0, 1.0, 1.0, 1.0, 1.0, 1.0, 1.0, 1.0, 1.0, 1.0, 1.0, 1.0])
me_root.use_remesh_fix_poles = True
me_root.use_remesh_preserve_attributes = False
me_root.use_mirror_vertex_groups = False
me_root.update()

# ---- objects
ob_courbeb_zier = bpy.data.objects.new('CourbeBézier', me_root)

# ---- transforms, parenting, visibility, modifiers, constraints
ob_courbeb_zier.location = (-0.003569, 0.0, 0.0)
ob_courbeb_zier.lineart.crease_threshold = 0.0

# ---- collection membership
scene.collection.objects.link(ob_courbeb_zier)

# ---- scene / render settings (as saved in the file)
scene.frame_start = 1; scene.frame_end = 250; scene.frame_set(0)
scene.render.engine = 'BLENDER_EEVEE_NEXT'
scene.cycles.use_denoising = False
scene.cycles.samples = 128
scene.cycles.sampling_pattern = 'TABULATED_SOBOL'
scene.cycles.use_adaptive_sampling = False
scene.cycles.use_light_tree = False
scene.view_settings.view_transform = 'Filmic'
bpy.context.view_layer.update()

# ---- added for rendering (the .blend has no active camera and no usable light): camera, sun
cam_auto = bpy.data.cameras.new('AutoCamera')
cam_auto.lens = 50.0
cam_auto.sensor_width = 36.0
cam_auto.clip_end = 1000.0
ob_auto_camera = bpy.data.objects.new('AutoCamera', cam_auto)
scene.collection.objects.link(ob_auto_camera)
ob_auto_camera.location = (3.2088, -3.1938, 2.19698)
ob_auto_camera.rotation_euler = (1.09748, -7.21219e-08, 0.694738)
scene.camera = ob_auto_camera
light_auto_sun = bpy.data.lights.new('AutoSun', 'SUN')
light_auto_sun.energy = 3.0
light_auto_sun.angle = 0.0523599
ob_auto_sun = bpy.data.objects.new('AutoSun', light_auto_sun)
scene.collection.objects.link(ob_auto_sun)
ob_auto_sun.rotation_euler = (0.872665, 0.174533, 0.523599)
bpy.context.view_layer.update()
